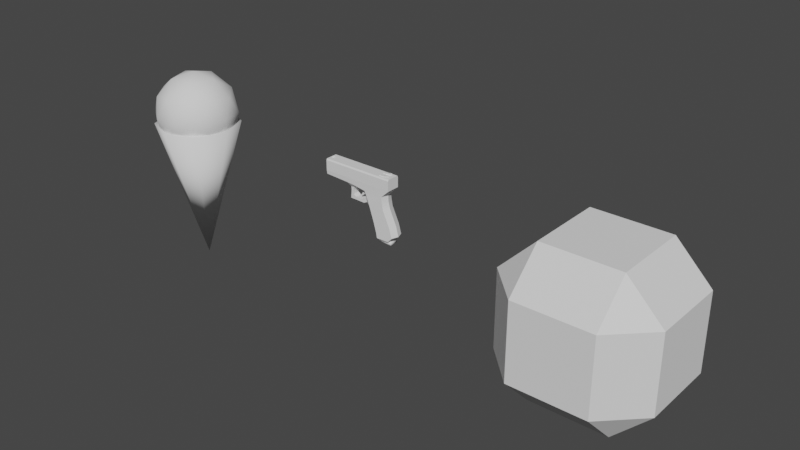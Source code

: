 # Source: Test.blend  (saved by Blender 2.93.21; exported with 4.5.12 LTS)
import bpy
from mathutils import Matrix  # noqa: F401  (used for matrix-valued properties, if any)

bpy.ops.wm.read_factory_settings(use_empty=True)
scene = bpy.context.scene
scene.name = 'Scene'

# ---- node groups
ng_auto_smooth = bpy.data.node_groups.new('Auto Smooth', 'GeometryNodeTree')
_s = ng_auto_smooth.interface.new_socket(name='Geometry', in_out='OUTPUT', socket_type='NodeSocketGeometry')
_s = ng_auto_smooth.interface.new_socket(name='Geometry', in_out='INPUT', socket_type='NodeSocketGeometry')
_s = ng_auto_smooth.interface.new_socket(name='Angle', in_out='INPUT', socket_type='NodeSocketFloat')
_s.subtype = 'ANGLE'
_s.min_value = 0.0
_s.max_value = 3.142
ng_auto_smooth.is_modifier = True
_N = ng_auto_smooth.nodes; _L = ng_auto_smooth.links
n0 = _N.new('NodeGroupOutput'); n0.name = 'Group Output'; n0.location = (480, -100)
n1 = _N.new('NodeGroupInput'); n1.name = 'Group Input'; n1.location = (-420, -300)
n2 = _N.new('NodeGroupInput'); n2.name = 'Group Input.001'; n2.location = (-60, -100)
n3 = _N.new('GeometryNodeSetShadeSmooth'); n3.name = 'Set Shade Smooth'; n3.location = (120, -100)
n3.domain = 'EDGE'
n4 = _N.new('GeometryNodeSetShadeSmooth'); n4.name = 'Set Shade Smooth.001'; n4.location = (300, -100)
n5 = _N.new('GeometryNodeInputMeshEdgeAngle'); n5.name = 'Edge Angle'; n5.location = (-420, -220)
n6 = _N.new('GeometryNodeInputEdgeSmooth'); n6.name = 'Is Edge Smooth'; n6.location = (-60, -160)
n7 = _N.new('GeometryNodeInputShadeSmooth'); n7.name = 'Is Face Smooth'; n7.location = (-240, -340)
n8 = _N.new('FunctionNodeBooleanMath'); n8.name = 'Boolean Math'; n8.location = (-60, -220)
n9 = _N.new('FunctionNodeCompare'); n9.name = 'Compare'; n9.location = (-240, -180)
n9.operation = 'LESS_EQUAL'
_L.new(n5.outputs[0], n9.inputs[0])
_L.new(n4.outputs[0], n0.inputs[0])
_L.new(n1.outputs[1], n9.inputs[1])
_L.new(n9.outputs[0], n8.inputs[0])
_L.new(n7.outputs[0], n8.inputs[1])
_L.new(n2.outputs[0], n3.inputs[0])
_L.new(n6.outputs[0], n3.inputs[1])
_L.new(n3.outputs[0], n4.inputs[0])
_L.new(n8.outputs[0], n3.inputs[2])
n0.is_active_output = True

# ---- world
world_world = bpy.data.worlds.new('World'); scene.world = world_world
world_world.use_nodes = True; world_world.node_tree.nodes.clear()
_N = world_world.node_tree.nodes; _L = world_world.node_tree.links
n0 = _N.new('ShaderNodeOutputWorld'); n0.name = 'World Output'; n0.location = (300, 300)
n1 = _N.new('ShaderNodeBackground'); n1.name = 'Background'; n1.location = (10, 300)
n1.inputs[0].default_value = (0.05088, 0.05088, 0.05088, 1.0)
_L.new(n1.outputs[0], n0.inputs[0])
n0.is_active_output = True
world_world.color = (0.05088, 0.05088, 0.05088)
world_world.use_sun_shadow = False
world_world.sun_shadow_jitter_overblur = 0.0

# ---- meshes
me_spheroid = bpy.data.meshes.new('Spheroid')
me_spheroid.from_pydata([(0.5155, 0.5155, 1.0), (0.5155, 0.5155, 1.0), (0.5155, 0.5155, 1.0), (0.5155, 0.5155, 1.0), (1.0, 0.5155, 0.5155), (1.0, 0.5155, 0.5155), (1.0, 0.5155, 0.5155), (1.0, 0.5155, 0.5155), (0.5155, 1.0, 0.5155), (0.5155, 1.0, 0.5155), (0.5155, 1.0, 0.5155), (0.5155, 1.0, 0.5155), (-1.0, 0.5155, 0.5155), (-1.0, 0.5155, 0.5155), (-1.0, 0.5155, 0.5155), (-1.0, 0.5155, 0.5155), (-0.5155, 0.5155, 1.0), (-0.5155, 0.5155, 1.0), (-0.5155, 0.5155, 1.0), (-0.5155, 0.5155, 1.0), (-0.5155, 1.0, 0.5155), (-0.5155, 1.0, 0.5155), (-0.5155, 1.0, 0.5155), (-0.5155, 1.0, 0.5155), (0.5155, 1.0, -0.5155), (0.5155, 1.0, -0.5155), (0.5155, 1.0, -0.5155), (0.5155, 1.0, -0.5155), (1.0, 0.5155, -0.5155), (1.0, 0.5155, -0.5155), (1.0, 0.5155, -0.5155), (1.0, 0.5155, -0.5155), (0.5155, 0.5155, -1.0), (0.5155, 0.5155, -1.0), (0.5155, 0.5155, -1.0), (0.5155, 0.5155, -1.0), (-0.5155, 1.0, -0.5155), (-0.5155, 1.0, -0.5155), (-0.5155, 1.0, -0.5155), (-0.5155, 1.0, -0.5155), (-0.5155, 0.5155, -1.0), (-0.5155, 0.5155, -1.0), (-0.5155, 0.5155, -1.0), (-0.5155, 0.5155, -1.0), (-1.0, 0.5155, -0.5155), (-1.0, 0.5155, -0.5155), (-1.0, 0.5155, -0.5155), (-1.0, 0.5155, -0.5155), (0.5155, -0.5155, 1.0), (0.5155, -0.5155, 1.0), (0.5155, -0.5155, 1.0), (0.5155, -0.5155, 1.0), (0.5155, -1.0, 0.5155), (0.5155, -1.0, 0.5155), (0.5155, -1.0, 0.5155), (0.5155, -1.0, 0.5155), (1.0, -0.5155, 0.5155), (1.0, -0.5155, 0.5155), (1.0, -0.5155, 0.5155), (1.0, -0.5155, 0.5155), (-0.5155, -1.0, 0.5155), (-0.5155, -1.0, 0.5155), (-0.5155, -1.0, 0.5155), (-0.5155, -1.0, 0.5155), (-0.5155, -0.5155, 1.0), (-0.5155, -0.5155, 1.0), (-0.5155, -0.5155, 1.0), (-0.5155, -0.5155, 1.0), (-1.0, -0.5155, 0.5155), (-1.0, -0.5155, 0.5155), (-1.0, -0.5155, 0.5155), (-1.0, -0.5155, 0.5155), (0.5155, -1.0, -0.5155), (0.5155, -1.0, -0.5155), (0.5155, -1.0, -0.5155), (0.5155, -1.0, -0.5155), (0.5155, -0.5155, -1.0), (0.5155, -0.5155, -1.0), (0.5155, -0.5155, -1.0), (0.5155, -0.5155, -1.0), (1.0, -0.5155, -0.5155), (1.0, -0.5155, -0.5155), (1.0, -0.5155, -0.5155), (1.0, -0.5155, -0.5155), (-1.0, -0.5155, -0.5155), (-1.0, -0.5155, -0.5155), (-1.0, -0.5155, -0.5155), (-1.0, -0.5155, -0.5155), (-0.5155, -0.5155, -1.0), (-0.5155, -0.5155, -1.0), (-0.5155, -0.5155, -1.0), (-0.5155, -0.5155, -1.0), (-0.5155, -1.0, -0.5155), (-0.5155, -1.0, -0.5155), (-0.5155, -1.0, -0.5155), (-0.5155, -1.0, -0.5155)], [], [(78, 90, 40), (78, 40, 32), (94, 61, 68), (94, 68, 84), (79, 33, 28), (79, 28, 82), (41, 91, 86), (41, 86, 44), (37, 25, 35), (37, 35, 43), (2, 6, 8), (14, 18, 20), (24, 30, 34), (36, 42, 46), (49, 55, 57), (63, 65, 69), (75, 77, 81), (85, 89, 95), (0, 50, 59), (0, 59, 5), (1, 17, 67), (1, 67, 51), (26, 9, 7), (26, 7, 31), (52, 60, 92), (52, 92, 72), (21, 38, 47), (21, 47, 15), (66, 16, 13), (66, 13, 71), (53, 74, 80), (53, 80, 56), (27, 39, 23), (27, 23, 11), (73, 93, 88), (73, 88, 76), (83, 29, 4), (83, 4, 58), (62, 54, 48), (62, 48, 64), (45, 87, 70), (45, 70, 12), (19, 3, 10), (19, 10, 22)])
_uv = me_spheroid.uv_layers.new(name='UVMap')
_uv.uv.foreach_set('vector', [0.5644, 0.9394, 0.4356, 0.9394, 0.4356, 0.8106, 0.5644, 0.9394, 0.4356, 0.8106, 0.5644, 0.8106, 0.125, 0.6894, 0.125, 0.5606, 0.1856, 0.5606, 0.125, 0.6894, 0.1856, 0.5606, 0.1856, 0.6894, 0.5644, 0.9394, 0.5644, 0.8106, 0.625, 0.8106, 0.5644, 0.9394, 0.625, 0.8106, 0.625, 0.9394, 0.3144, 0.75, 0.1856, 0.75, 0.1856, 0.6894, 0.3144, 0.75, 0.1856, 0.6894, 0.3144, 0.6894, 0.4356, 0.6894, 0.5644, 0.6894, 0.5644, 0.8106, 0.4356, 0.6894, 0.5644, 0.8106, 0.4356, 0.8106, 0.5644, 0.4394, 0.625, 0.4394, 0.5644, 0.5, 0.3144, 0.5606, 0.3144, 0.5, 0.375, 0.5606, 0.5644, 0.6894, 0.625, 0.6894, 0.5644, 0.75, 0.4356, 0.75, 0.375, 0.8106, 0.375, 0.8106, 0.5644, 0.25, 0.5644, 0.25, 0.625, 0.1894, 0.4356, 0.1894, 0.4356, 0.25, 0.375, 0.1894, 0.5644, 0.06056, 0.5644, 0.0, 0.625, 0.06056, 0.1856, 0.6894, 0.1856, 0.75, 0.125, 0.6894, 0.5644, 0.4394, 0.5644, 0.3106, 0.625, 0.3106, 0.5644, 0.4394, 0.625, 0.3106, 0.625, 0.4394, 0.5644, 0.4394, 0.4356, 0.4394, 0.4356, 0.3106, 0.5644, 0.4394, 0.4356, 0.3106, 0.5644, 0.3106, 0.5644, 0.6894, 0.5644, 0.5606, 0.6856, 0.5606, 0.5644, 0.6894, 0.6856, 0.5606, 0.6856, 0.6894, 0.5644, 0.1894, 0.4356, 0.1894, 0.4356, 0.06056, 0.5644, 0.1894, 0.4356, 0.06056, 0.5644, 0.06056, 0.4356, 0.5606, 0.4356, 0.6894, 0.3144, 0.6894, 0.4356, 0.5606, 0.3144, 0.6894, 0.3144, 0.5606, 0.1856, 0.5, 0.3144, 0.5, 0.3144, 0.5606, 0.1856, 0.5, 0.3144, 0.5606, 0.1856, 0.5606, 0.5644, 0.1894, 0.5644, 0.06056, 0.625, 0.06056, 0.5644, 0.1894, 0.625, 0.06056, 0.625, 0.1894, 0.5644, 0.6894, 0.4356, 0.6894, 0.4356, 0.5606, 0.5644, 0.6894, 0.4356, 0.5606, 0.5644, 0.5606, 0.5644, 0.06056, 0.4356, 0.06056, 0.4356, 0.0, 0.5644, 0.06056, 0.4356, 0.0, 0.5644, 0.0, 0.8144, 0.6894, 0.6856, 0.6894, 0.6856, 0.5606, 0.8144, 0.6894, 0.6856, 0.5606, 0.8144, 0.5606, 0.4356, 0.1894, 0.5644, 0.1894, 0.5644, 0.3106, 0.4356, 0.1894, 0.5644, 0.3106, 0.4356, 0.3106, 0.3144, 0.6894, 0.1856, 0.6894, 0.1856, 0.5606, 0.3144, 0.6894, 0.1856, 0.5606, 0.3144, 0.5606, 0.4356, 0.4394, 0.5644, 0.4394, 0.5644, 0.5606, 0.4356, 0.4394, 0.5644, 0.5606, 0.4356, 0.5606])
_ca = me_spheroid.color_attributes.new('Col', 'BYTE_COLOR', 'CORNER')
_ca.data.foreach_set('color', [0.4397, 0.4397, 0.4397, 1.0, 0.008023, 0.4793, 0.4621, 1.0, 0.008023, 0.4793, 0.4621, 1.0, 0.4397, 0.4397, 0.4397, 1.0, 0.008023, 0.4793, 0.4621, 1.0, 0.4793, 0.4793, 0.4793, 1.0, 0.002428, 0.002428, 0.002428, 1.0, 1.0, 1.0, 1.0, 1.0, 0.008023, 0.4793, 0.4621, 1.0, 0.002428, 0.002428, 0.002428, 1.0, 0.008023, 0.4793, 0.4621, 1.0, 0.008023, 0.4793, 0.4621, 1.0, 0.4397, 0.4397, 0.4397, 1.0, 0.4793, 0.4793, 0.4793, 1.0, 0.09759, 0.07227, 1.0, 1.0, 0.4397, 0.4397, 0.4397, 1.0, 0.09759, 0.07227, 1.0, 1.0, 0.0006071, 0.0006071, 0.0006071, 1.0, 0.008023, 0.4793, 0.4621, 1.0, 0.008023, 0.4793, 0.4621, 1.0, 0.008023, 0.4793, 0.4621, 1.0, 0.008023, 0.4793, 0.4621, 1.0, 0.008023, 0.4793, 0.4621, 1.0, 0.008023, 0.4793, 0.4621, 1.0, 1.0, 1.0, 1.0, 1.0, 0.09759, 0.07036, 1.0, 1.0, 0.4793, 0.4793, 0.4793, 1.0, 1.0, 1.0, 1.0, 1.0, 0.4793, 0.4793, 0.4793, 1.0, 0.008023, 0.4793, 0.4621, 1.0, 0.1248, 1.0, 0.2623, 1.0, 0.402, 1.0, 0.5029, 1.0, 0.1248, 1.0, 0.2623, 1.0, 0.008023, 0.4793, 0.4621, 1.0, 1.0, 1.0, 1.0, 1.0, 1.0, 1.0, 1.0, 1.0, 0.09759, 0.07036, 1.0, 1.0, 0.09759, 0.07227, 1.0, 1.0, 0.4793, 0.4793, 0.4793, 1.0, 1.0, 1.0, 1.0, 1.0, 0.008023, 0.4793, 0.4621, 1.0, 0.008023, 0.4793, 0.4621, 1.0, 1.0, 0.04231, 0.04231, 1.0, 1.0, 0.04231, 0.04231, 1.0, 1.0, 0.04231, 0.04231, 1.0, 1.0, 1.0, 1.0, 1.0, 1.0, 1.0, 1.0, 1.0, 0.008023, 0.4793, 0.4621, 1.0, 0.0, 0.0, 0.0, 1.0, 0.4397, 0.4397, 0.4397, 1.0, 0.0006071, 0.0006071, 0.0006071, 1.0, 0.008023, 0.4793, 0.4621, 1.0, 0.008023, 0.4793, 0.4621, 1.0, 0.002428, 0.002428, 0.002428, 1.0, 0.1248, 1.0, 0.2623, 1.0, 1.0, 0.04231, 0.04231, 1.0, 1.0, 0.04231, 0.04231, 1.0, 0.1248, 1.0, 0.2623, 1.0, 1.0, 0.04231, 0.04231, 1.0, 0.402, 1.0, 0.5029, 1.0, 0.1248, 1.0, 0.2623, 1.0, 1.0, 1.0, 1.0, 1.0, 1.0, 1.0, 1.0, 1.0, 0.1248, 1.0, 0.2623, 1.0, 1.0, 1.0, 1.0, 1.0, 1.0, 0.04231, 0.04231, 1.0, 0.09759, 0.07036, 1.0, 1.0, 0.1248, 1.0, 0.2623, 1.0, 0.402, 1.0, 0.5029, 1.0, 0.09759, 0.07036, 1.0, 1.0, 0.402, 1.0, 0.5029, 1.0, 0.09759, 0.07227, 1.0, 1.0, 1.0, 0.04231, 0.04231, 1.0, 1.0, 1.0, 1.0, 1.0, 0.002428, 0.002428, 0.002428, 1.0, 1.0, 0.04231, 0.04231, 1.0, 0.002428, 0.002428, 0.002428, 1.0, 0.0, 0.0, 0.0, 1.0, 1.0, 1.0, 1.0, 1.0, 1.0, 1.0, 1.0, 1.0, 0.008023, 0.4793, 0.4621, 1.0, 1.0, 1.0, 1.0, 1.0, 0.008023, 0.4793, 0.4621, 1.0, 0.008023, 0.4793, 0.4621, 1.0, 1.0, 1.0, 1.0, 1.0, 1.0, 1.0, 1.0, 1.0, 0.008023, 0.4793, 0.4621, 1.0, 1.0, 1.0, 1.0, 1.0, 0.008023, 0.4793, 0.4621, 1.0, 0.008023, 0.4793, 0.4621, 1.0, 1.0, 0.04231, 0.04231, 1.0, 0.0, 0.0, 0.0, 1.0, 0.0006071, 0.0006071, 0.0006071, 1.0, 1.0, 0.04231, 0.04231, 1.0, 0.0006071, 0.0006071, 0.0006071, 1.0, 1.0, 0.04231, 0.04231, 1.0, 0.09759, 0.07036, 1.0, 1.0, 1.0, 1.0, 1.0, 1.0, 1.0, 1.0, 1.0, 1.0, 0.09759, 0.07036, 1.0, 1.0, 1.0, 1.0, 1.0, 1.0, 0.1248, 1.0, 0.2623, 1.0, 0.0, 0.0, 0.0, 1.0, 0.002428, 0.002428, 0.002428, 1.0, 0.008023, 0.4793, 0.4621, 1.0, 0.0, 0.0, 0.0, 1.0, 0.008023, 0.4793, 0.4621, 1.0, 0.4397, 0.4397, 0.4397, 1.0, 0.0006071, 0.0006071, 0.0006071, 1.0, 0.09759, 0.07227, 1.0, 1.0, 0.402, 1.0, 0.5029, 1.0, 0.0006071, 0.0006071, 0.0006071, 1.0, 0.402, 1.0, 0.5029, 1.0, 1.0, 0.04231, 0.04231, 1.0, 1.0, 1.0, 1.0, 1.0, 1.0, 0.04231, 0.04231, 1.0, 1.0, 0.04231, 0.04231, 1.0, 1.0, 1.0, 1.0, 1.0, 1.0, 0.04231, 0.04231, 1.0, 1.0, 1.0, 1.0, 1.0, 0.008023, 0.4793, 0.4621, 1.0, 0.008023, 0.4793, 0.4621, 1.0, 0.008023, 0.4793, 0.4621, 1.0, 0.008023, 0.4793, 0.4621, 1.0, 0.008023, 0.4793, 0.4621, 1.0, 0.008023, 0.4793, 0.4621, 1.0, 1.0, 1.0, 1.0, 1.0, 0.1248, 1.0, 0.2623, 1.0, 0.1248, 1.0, 0.2623, 1.0, 1.0, 1.0, 1.0, 1.0, 0.1248, 1.0, 0.2623, 1.0, 1.0, 1.0, 1.0, 1.0])
me_spheroid.use_remesh_fix_poles = True
me_spheroid.use_remesh_preserve_attributes = False
me_spheroid.update()
me_spheroid.normals_split_custom_set([tuple(v) for v in zip(*[iter([0.0, 0.0, -1.0, 0.0, 0.0, -1.0, 0.0, 0.0, -1.0, 0.0, 0.0, -1.0, 0.0, 0.0, -1.0, 0.0, 0.0, -1.0, -0.7071, -0.7071, 0.0, -0.7071, -0.7071, 0.0, -0.7071, -0.7071, 0.0, -0.7071, -0.7071, 0.0, -0.7071, -0.7071, 0.0, -0.7071, -0.7071, 0.0, 0.7071, 0.0, -0.7071, 0.7071, 0.0, -0.7071, 0.7071, 0.0, -0.7071, 0.7071, 0.0, -0.7071, 0.7071, 0.0, -0.7071, 0.7071, 0.0, -0.7071, -0.7071, 0.0, -0.7071, -0.7071, 0.0, -0.7071, -0.7071, 0.0, -0.7071, -0.7071, 0.0, -0.7071, -0.7071, 0.0, -0.7071, -0.7071, 0.0, -0.7071, 0.0, 0.7071, -0.7071, 0.0, 0.7071, -0.7071, 0.0, 0.7071, -0.7071, 0.0, 0.7071, -0.7071, 0.0, 0.7071, -0.7071, 0.0, 0.7071, -0.7071, 0.5774, 0.5774, 0.5774, 0.5774, 0.5774, 0.5774, 0.5774, 0.5774, 0.5774, -0.5774, 0.5774, 0.5774, -0.5774, 0.5774, 0.5774, -0.5774, 0.5774, 0.5774, 0.5774, 0.5774, -0.5774, 0.5774, 0.5774, -0.5774, 0.5774, 0.5774, -0.5774, -0.5774, 0.5774, -0.5774, -0.5774, 0.5774, -0.5774, -0.5774, 0.5774, -0.5774, 0.5774, -0.5774, 0.5774, 0.5774, -0.5774, 0.5774, 0.5774, -0.5774, 0.5774, -0.5774, -0.5774, 0.5774, -0.5774, -0.5774, 0.5774, -0.5774, -0.5774, 0.5774, 0.5774, -0.5774, -0.5774, 0.5774, -0.5774, -0.5774, 0.5774, -0.5774, -0.5774, -0.5774, -0.5774, -0.5774, -0.5774, -0.5774, -0.5774, -0.5774, -0.5774, -0.5774, 0.7071, 0.0, 0.7071, 0.7071, 0.0, 0.7071, 0.7071, 0.0, 0.7071, 0.7071, 0.0, 0.7071, 0.7071, 0.0, 0.7071, 0.7071, 0.0, 0.7071, 0.0, 0.0, 1.0, 0.0, 0.0, 1.0, 0.0, 0.0, 1.0, 0.0, 0.0, 1.0, 0.0, 0.0, 1.0, 0.0, 0.0, 1.0, 0.7071, 0.7071, 0.0, 0.7071, 0.7071, 0.0, 0.7071, 0.7071, 0.0, 0.7071, 0.7071, 0.0, 0.7071, 0.7071, 0.0, 0.7071, 0.7071, 0.0, 0.0, -1.0, 0.0, 0.0, -1.0, 0.0, 0.0, -1.0, 0.0, 0.0, -1.0, 0.0, 0.0, -1.0, 0.0, 0.0, -1.0, 0.0, -0.7071, 0.7071, 0.0, -0.7071, 0.7071, 0.0, -0.7071, 0.7071, 0.0, -0.7071, 0.7071, 0.0, -0.7071, 0.7071, 0.0, -0.7071, 0.7071, 0.0, -0.7071, 0.0, 0.7071, -0.7071, 0.0, 0.7071, -0.7071, 0.0, 0.7071, -0.7071, 0.0, 0.7071, -0.7071, 0.0, 0.7071, -0.7071, 0.0, 0.7071, 0.7071, -0.7071, 0.0, 0.7071, -0.7071, 0.0, 0.7071, -0.7071, 0.0, 0.7071, -0.7071, 0.0, 0.7071, -0.7071, 0.0, 0.7071, -0.7071, 0.0, 0.0, 1.0, 0.0, 0.0, 1.0, 0.0, 0.0, 1.0, 0.0, 0.0, 1.0, 0.0, 0.0, 1.0, 0.0, 0.0, 1.0, 0.0, 0.0, -0.7071, -0.7071, 0.0, -0.7071, -0.7071, 0.0, -0.7071, -0.7071, 0.0, -0.7071, -0.7071, 0.0, -0.7071, -0.7071, 0.0, -0.7071, -0.7071, 1.0, 0.0, 0.0, 1.0, 0.0, 0.0, 1.0, 0.0, 0.0, 1.0, 0.0, 0.0, 1.0, 0.0, 0.0, 1.0, 0.0, 0.0, 0.0, -0.7071, 0.7071, 0.0, -0.7071, 0.7071, 0.0, -0.7071, 0.7071, 0.0, -0.7071, 0.7071, 0.0, -0.7071, 0.7071, 0.0, -0.7071, 0.7071, -1.0, 0.0, 0.0, -1.0, 0.0, 0.0, -1.0, 0.0, 0.0, -1.0, 0.0, 0.0, -1.0, 0.0, 0.0, -1.0, 0.0, 0.0, 0.0, 0.7071, 0.7071, 0.0, 0.7071, 0.7071, 0.0, 0.7071, 0.7071, 0.0, 0.7071, 0.7071, 0.0, 0.7071, 0.7071, 0.0, 0.7071, 0.7071])] * 3)])
me_cone = bpy.data.meshes.new('Cone')
me_cone.from_pydata([(0.572, 2.973e-08, 0.2155), (0.4044, 0.4044, 0.2155), (3.757e-08, 0.572, 0.2155), (-0.4044, 0.4044, 0.2155), (-0.572, -7.028e-08, 0.2155), (-0.4044, -0.4044, 0.2155), (1.194e-07, -0.572, 0.2155), (0.4044, -0.4044, 0.2155), (-5.444e-07, 4.729e-09, -1.724)], [], [(0, 8, 1), (1, 8, 2), (2, 8, 3), (3, 8, 4), (4, 8, 5), (5, 8, 6), (0, 1, 2, 3, 4, 5, 6, 7), (6, 8, 7), (7, 8, 0)])
me_cone.polygons.foreach_set('use_smooth', [True] * 9)
_uv = me_cone.uv_layers.new(name='UVMap')
_uv.uv.foreach_set('vector', [0.25, 0.49, 0.25, 0.25, 0.4197, 0.4197, 0.4197, 0.4197, 0.25, 0.25, 0.49, 0.25, 0.49, 0.25, 0.25, 0.25, 0.4197, 0.08029, 0.4197, 0.08029, 0.25, 0.25, 0.25, 0.01, 0.25, 0.01, 0.25, 0.25, 0.08029, 0.08029, 0.08029, 0.08029, 0.25, 0.25, 0.01, 0.25, 0.75, 0.49, 0.9197, 0.4197, 0.99, 0.25, 0.9197, 0.08029, 0.75, 0.01, 0.5803, 0.08029, 0.51, 0.25, 0.5803, 0.4197, 0.01, 0.25, 0.25, 0.25, 0.08029, 0.4197, 0.08029, 0.4197, 0.25, 0.25, 0.25, 0.49])
_ca = me_cone.color_attributes.new('Col', 'BYTE_COLOR', 'CORNER')
_ca.data.foreach_set('color', [1.0, 0.7529, 0.3231, 1.0, 1.0, 0.7529, 0.3231, 1.0, 1.0, 0.7529, 0.3231, 1.0, 1.0, 0.7529, 0.3231, 1.0, 1.0, 0.7529, 0.3231, 1.0, 1.0, 0.7529, 0.3231, 1.0, 1.0, 0.7529, 0.3231, 1.0, 1.0, 0.7529, 0.3231, 1.0, 1.0, 0.7529, 0.3231, 1.0, 1.0, 0.7529, 0.3231, 1.0, 1.0, 0.7529, 0.3231, 1.0, 1.0, 0.7529, 0.3231, 1.0, 1.0, 0.7529, 0.3231, 1.0, 1.0, 0.7529, 0.3231, 1.0, 1.0, 0.7529, 0.3231, 1.0, 1.0, 0.7529, 0.3231, 1.0, 1.0, 0.7529, 0.3231, 1.0, 1.0, 0.7529, 0.3231, 1.0, 1.0, 0.7529, 0.3231, 1.0, 1.0, 0.7529, 0.3231, 1.0, 1.0, 0.7529, 0.3231, 1.0, 1.0, 0.7529, 0.3231, 1.0, 1.0, 0.7529, 0.3231, 1.0, 1.0, 0.7529, 0.3231, 1.0, 1.0, 0.7529, 0.3231, 1.0, 1.0, 0.7529, 0.3231, 1.0, 1.0, 0.7529, 0.3231, 1.0, 1.0, 0.7529, 0.3231, 1.0, 1.0, 0.7529, 0.3231, 1.0, 1.0, 0.7529, 0.3231, 1.0, 1.0, 0.7529, 0.3231, 1.0, 1.0, 0.7529, 0.3231, 1.0])
me_cone.use_remesh_fix_poles = True
me_cone.use_remesh_preserve_attributes = False
me_cone.update()
me_icosphere = bpy.data.meshes.new('Icosphere')
me_icosphere.from_pydata([(0.0, -2.98e-08, -0.56), (0.2944, 0.4052, -0.2504), (0.4764, -0.1548, -0.2504), (0.0, -0.5009, -0.2504), (-0.4764, -0.1548, -0.2504), (-0.2944, 0.4052, -0.2504), (0.4764, 0.1548, 0.2504), (0.2944, -0.4052, 0.2504), (-0.2944, -0.4052, 0.2504), (-0.4764, 0.1548, 0.2504), (-2.384e-07, 0.5009, 0.2504), (0.0, -2.98e-08, 0.56), (0.28, -0.09097, -0.4764), (0.173, 0.2382, -0.4764), (0.453, 0.1472, -0.2944), (-2.384e-07, 0.4764, -0.2944), (-0.173, 0.2382, -0.4764), (0.0, -0.2944, -0.4764), (0.28, -0.3854, -0.2944), (-0.28, -0.09097, -0.4764), (-0.28, -0.3854, -0.2944), (-0.453, 0.1472, -0.2944), (0.173, 0.5326, 5.96e-08), (-0.173, 0.5326, 5.96e-08), (0.56, 0.0, 5.96e-08), (0.453, 0.3292, 5.96e-08), (0.173, -0.5326, 5.96e-08), (0.453, -0.3292, 5.96e-08), (-0.453, -0.3292, 5.96e-08), (-0.173, -0.5326, 5.96e-08), (-0.453, 0.3292, 5.96e-08), (-0.56, -5.96e-08, 5.96e-08), (0.28, 0.3854, 0.2944), (0.453, -0.1472, 0.2944), (0.0, -0.4764, 0.2944), (-0.453, -0.1472, 0.2944), (-0.28, 0.3854, 0.2944), (0.28, 0.09097, 0.4764), (0.0, 0.2944, 0.4764), (0.173, -0.2382, 0.4764), (-0.173, -0.2382, 0.4764), (-0.28, 0.09097, 0.4764)], [], [(0, 13, 12), (1, 13, 15), (0, 12, 17), (0, 17, 19), (0, 19, 16), (1, 15, 22), (2, 14, 24), (3, 18, 26), (4, 20, 28), (5, 21, 30), (1, 22, 25), (2, 24, 27), (3, 26, 29), (4, 28, 31), (5, 30, 23), (6, 32, 37), (7, 33, 39), (8, 34, 40), (9, 35, 41), (10, 36, 38), (38, 41, 11), (38, 36, 41), (36, 9, 41), (41, 40, 11), (41, 35, 40), (35, 8, 40), (40, 39, 11), (40, 34, 39), (34, 7, 39), (39, 37, 11), (39, 33, 37), (33, 6, 37), (37, 38, 11), (37, 32, 38), (32, 10, 38), (23, 36, 10), (23, 30, 36), (30, 9, 36), (31, 35, 9), (31, 28, 35), (28, 8, 35), (29, 34, 8), (29, 26, 34), (26, 7, 34), (27, 33, 7), (27, 24, 33), (24, 6, 33), (25, 32, 6), (25, 22, 32), (22, 10, 32), (30, 31, 9), (30, 21, 31), (21, 4, 31), (28, 29, 8), (28, 20, 29), (20, 3, 29), (26, 27, 7), (26, 18, 27), (18, 2, 27), (24, 25, 6), (24, 14, 25), (14, 1, 25), (22, 23, 10), (22, 15, 23), (15, 5, 23), (16, 21, 5), (16, 19, 21), (19, 4, 21), (19, 20, 4), (19, 17, 20), (17, 3, 20), (17, 18, 3), (17, 12, 18), (12, 2, 18), (15, 16, 5), (15, 13, 16), (13, 0, 16), (12, 14, 2), (12, 13, 14), (13, 1, 14)])
me_icosphere.polygons.foreach_set('use_smooth', [True] * 80)
_uv = me_icosphere.uv_layers.new(name='UVMap')
_uv.uv.foreach_set('vector', [0.1818, 0.0, 0.2273, 0.07873, 0.1364, 0.07873, 0.2727, 0.1575, 0.3182, 0.07873, 0.3636, 0.1575, 0.9091, 0.0, 0.9545, 0.07873, 0.8636, 0.07873, 0.7273, 0.0, 0.7727, 0.07873, 0.6818, 0.07873, 0.5455, 0.0, 0.5909, 0.07873, 0.5, 0.07873, 0.2727, 0.1575, 0.3636, 0.1575, 0.3182, 0.2362, 0.09091, 0.1575, 0.1818, 0.1575, 0.1364, 0.2362, 0.8182, 0.1575, 0.9091, 0.1575, 0.8636, 0.2362, 0.6364, 0.1575, 0.7273, 0.1575, 0.6818, 0.2362, 0.4545, 0.1575, 0.5455, 0.1575, 0.5, 0.2362, 0.2727, 0.1575, 0.3182, 0.2362, 0.2273, 0.2362, 0.09091, 0.1575, 0.1364, 0.2362, 0.04546, 0.2362, 0.8182, 0.1575, 0.8636, 0.2362, 0.7727, 0.2362, 0.6364, 0.1575, 0.6818, 0.2362, 0.5909, 0.2362, 0.4545, 0.1575, 0.5, 0.2362, 0.4091, 0.2362, 0.1818, 0.3149, 0.2727, 0.3149, 0.2273, 0.3937, 0.0, 0.3149, 0.09091, 0.3149, 0.04546, 0.3937, 0.7273, 0.3149, 0.8182, 0.3149, 0.7727, 0.3937, 0.5455, 0.3149, 0.6364, 0.3149, 0.5909, 0.3937, 0.3636, 0.3149, 0.4545, 0.3149, 0.4091, 0.3937, 0.4091, 0.3937, 0.5, 0.3937, 0.4545, 0.4724, 0.4091, 0.3937, 0.4545, 0.3149, 0.5, 0.3937, 0.4545, 0.3149, 0.5455, 0.3149, 0.5, 0.3937, 0.5909, 0.3937, 0.6818, 0.3937, 0.6364, 0.4724, 0.5909, 0.3937, 0.6364, 0.3149, 0.6818, 0.3937, 0.6364, 0.3149, 0.7273, 0.3149, 0.6818, 0.3937, 0.7727, 0.3937, 0.8636, 0.3937, 0.8182, 0.4724, 0.7727, 0.3937, 0.8182, 0.3149, 0.8636, 0.3937, 0.8182, 0.3149, 0.9091, 0.3149, 0.8636, 0.3937, 0.04546, 0.3937, 0.1364, 0.3937, 0.09091, 0.4724, 0.04546, 0.3937, 0.09091, 0.3149, 0.1364, 0.3937, 0.09091, 0.3149, 0.1818, 0.3149, 0.1364, 0.3937, 0.2273, 0.3937, 0.3182, 0.3937, 0.2727, 0.4724, 0.2273, 0.3937, 0.2727, 0.3149, 0.3182, 0.3937, 0.2727, 0.3149, 0.3636, 0.3149, 0.3182, 0.3937, 0.4091, 0.2362, 0.4545, 0.3149, 0.3636, 0.3149, 0.4091, 0.2362, 0.5, 0.2362, 0.4545, 0.3149, 0.5, 0.2362, 0.5455, 0.3149, 0.4545, 0.3149, 0.5909, 0.2362, 0.6364, 0.3149, 0.5455, 0.3149, 0.5909, 0.2362, 0.6818, 0.2362, 0.6364, 0.3149, 0.6818, 0.2362, 0.7273, 0.3149, 0.6364, 0.3149, 0.7727, 0.2362, 0.8182, 0.3149, 0.7273, 0.3149, 0.7727, 0.2362, 0.8636, 0.2362, 0.8182, 0.3149, 0.8636, 0.2362, 0.9091, 0.3149, 0.8182, 0.3149, 0.04546, 0.2362, 0.09091, 0.3149, 0.0, 0.3149, 0.04546, 0.2362, 0.1364, 0.2362, 0.09091, 0.3149, 0.1364, 0.2362, 0.1818, 0.3149, 0.09091, 0.3149, 0.2273, 0.2362, 0.2727, 0.3149, 0.1818, 0.3149, 0.2273, 0.2362, 0.3182, 0.2362, 0.2727, 0.3149, 0.3182, 0.2362, 0.3636, 0.3149, 0.2727, 0.3149, 0.5, 0.2362, 0.5909, 0.2362, 0.5455, 0.3149, 0.5, 0.2362, 0.5455, 0.1575, 0.5909, 0.2362, 0.5455, 0.1575, 0.6364, 0.1575, 0.5909, 0.2362, 0.6818, 0.2362, 0.7727, 0.2362, 0.7273, 0.3149, 0.6818, 0.2362, 0.7273, 0.1575, 0.7727, 0.2362, 0.7273, 0.1575, 0.8182, 0.1575, 0.7727, 0.2362, 0.8636, 0.2362, 0.9545, 0.2362, 0.9091, 0.3149, 0.8636, 0.2362, 0.9091, 0.1575, 0.9545, 0.2362, 0.9091, 0.1575, 1.0, 0.1575, 0.9545, 0.2362, 0.1364, 0.2362, 0.2273, 0.2362, 0.1818, 0.3149, 0.1364, 0.2362, 0.1818, 0.1575, 0.2273, 0.2362, 0.1818, 0.1575, 0.2727, 0.1575, 0.2273, 0.2362, 0.3182, 0.2362, 0.4091, 0.2362, 0.3636, 0.3149, 0.3182, 0.2362, 0.3636, 0.1575, 0.4091, 0.2362, 0.3636, 0.1575, 0.4545, 0.1575, 0.4091, 0.2362, 0.5, 0.07873, 0.5455, 0.1575, 0.4545, 0.1575, 0.5, 0.07873, 0.5909, 0.07873, 0.5455, 0.1575, 0.5909, 0.07873, 0.6364, 0.1575, 0.5455, 0.1575, 0.6818, 0.07873, 0.7273, 0.1575, 0.6364, 0.1575, 0.6818, 0.07873, 0.7727, 0.07873, 0.7273, 0.1575, 0.7727, 0.07873, 0.8182, 0.1575, 0.7273, 0.1575, 0.8636, 0.07873, 0.9091, 0.1575, 0.8182, 0.1575, 0.8636, 0.07873, 0.9545, 0.07873, 0.9091, 0.1575, 0.9545, 0.07873, 1.0, 0.1575, 0.9091, 0.1575, 0.3636, 0.1575, 0.4091, 0.07873, 0.4545, 0.1575, 0.3636, 0.1575, 0.3182, 0.07873, 0.4091, 0.07873, 0.3182, 0.07873, 0.3636, 0.0, 0.4091, 0.07873, 0.1364, 0.07873, 0.1818, 0.1575, 0.09091, 0.1575, 0.1364, 0.07873, 0.2273, 0.07873, 0.1818, 0.1575, 0.2273, 0.07873, 0.2727, 0.1575, 0.1818, 0.1575])
_ca = me_icosphere.color_attributes.new('Col', 'BYTE_COLOR', 'CORNER')
_ca.data.foreach_set('color', [1.0, 1.0, 1.0, 1.0, 1.0, 1.0, 1.0, 1.0, 1.0, 1.0, 1.0, 1.0, 0.956, 0.2874, 1.0, 1.0, 1.0, 1.0, 1.0, 1.0, 0.9734, 0.5029, 1.0, 1.0, 1.0, 1.0, 1.0, 1.0, 1.0, 1.0, 1.0, 1.0, 1.0, 1.0, 1.0, 1.0, 1.0, 1.0, 1.0, 1.0, 1.0, 1.0, 1.0, 1.0, 1.0, 1.0, 1.0, 1.0, 1.0, 1.0, 1.0, 1.0, 1.0, 1.0, 1.0, 1.0, 0.9823, 0.6376, 1.0, 1.0, 0.956, 0.2874, 1.0, 1.0, 0.9734, 0.5029, 1.0, 1.0, 0.956, 0.2789, 1.0, 1.0, 0.956, 0.2789, 1.0, 1.0, 0.9823, 0.6514, 1.0, 1.0, 0.956, 0.2789, 1.0, 1.0, 0.956, 0.2789, 1.0, 1.0, 0.956, 0.2789, 1.0, 1.0, 0.956, 0.2831, 1.0, 1.0, 0.956, 0.2789, 1.0, 1.0, 0.956, 0.2789, 1.0, 1.0, 0.956, 0.2789, 1.0, 1.0, 0.956, 0.2789, 1.0, 1.0, 0.956, 0.2789, 1.0, 1.0, 0.956, 0.2789, 1.0, 1.0, 0.956, 0.2874, 1.0, 1.0, 0.956, 0.2789, 1.0, 1.0, 0.956, 0.2789, 1.0, 1.0, 0.956, 0.2789, 1.0, 1.0, 0.956, 0.2789, 1.0, 1.0, 0.956, 0.2789, 1.0, 1.0, 0.956, 0.2789, 1.0, 1.0, 0.956, 0.2831, 1.0, 1.0, 0.956, 0.2789, 1.0, 1.0, 0.956, 0.2789, 1.0, 1.0, 0.956, 0.2789, 1.0, 1.0, 0.956, 0.2789, 1.0, 1.0, 0.956, 0.2789, 1.0, 1.0, 0.956, 0.2789, 1.0, 1.0, 0.956, 0.2789, 1.0, 1.0, 0.956, 0.2789, 1.0, 1.0, 0.956, 0.2789, 1.0, 1.0, 0.956, 0.2789, 1.0, 1.0, 0.956, 0.2874, 1.0, 1.0, 0.956, 0.2789, 1.0, 1.0, 0.956, 0.2789, 1.0, 1.0, 0.956, 0.2789, 1.0, 1.0, 0.956, 0.2789, 1.0, 1.0, 0.956, 0.2789, 1.0, 1.0, 0.956, 0.2789, 1.0, 1.0, 0.956, 0.2789, 1.0, 1.0, 0.956, 0.2789, 1.0, 1.0, 0.956, 0.2789, 1.0, 1.0, 0.956, 0.2789, 1.0, 1.0, 0.956, 0.2789, 1.0, 1.0, 0.956, 0.2789, 1.0, 1.0, 0.956, 0.2789, 1.0, 1.0, 0.956, 0.2789, 1.0, 1.0, 0.956, 0.2789, 1.0, 1.0, 0.956, 0.2789, 1.0, 1.0, 0.956, 0.2789, 1.0, 1.0, 0.956, 0.2789, 1.0, 1.0, 0.956, 0.2789, 1.0, 1.0, 0.956, 0.2789, 1.0, 1.0, 0.956, 0.2789, 1.0, 1.0, 0.956, 0.2789, 1.0, 1.0, 0.956, 0.2789, 1.0, 1.0, 0.956, 0.2789, 1.0, 1.0, 0.956, 0.2789, 1.0, 1.0, 0.956, 0.2789, 1.0, 1.0, 0.956, 0.2789, 1.0, 1.0, 0.956, 0.2789, 1.0, 1.0, 0.956, 0.2789, 1.0, 1.0, 0.956, 0.2789, 1.0, 1.0, 0.956, 0.2789, 1.0, 1.0, 0.956, 0.2789, 1.0, 1.0, 0.956, 0.2789, 1.0, 1.0, 0.956, 0.2789, 1.0, 1.0, 0.956, 0.2789, 1.0, 1.0, 0.956, 0.2789, 1.0, 1.0, 0.956, 0.2874, 1.0, 1.0, 0.956, 0.2789, 1.0, 1.0, 0.956, 0.2789, 1.0, 1.0, 0.956, 0.2789, 1.0, 1.0, 0.956, 0.2789, 1.0, 1.0, 0.956, 0.2789, 1.0, 1.0, 0.956, 0.2789, 1.0, 1.0, 0.956, 0.2789, 1.0, 1.0, 0.956, 0.2789, 1.0, 1.0, 0.956, 0.2789, 1.0, 1.0, 0.956, 0.2789, 1.0, 1.0, 0.956, 0.2789, 1.0, 1.0, 0.956, 0.2789, 1.0, 1.0, 0.956, 0.2789, 1.0, 1.0, 0.956, 0.2789, 1.0, 1.0, 0.956, 0.2789, 1.0, 1.0, 0.956, 0.2789, 1.0, 1.0, 0.956, 0.2789, 1.0, 1.0, 0.956, 0.2789, 1.0, 1.0, 0.956, 0.2789, 1.0, 1.0, 0.956, 0.2789, 1.0, 1.0, 0.956, 0.2789, 1.0, 1.0, 0.956, 0.2789, 1.0, 1.0, 0.956, 0.2789, 1.0, 1.0, 0.956, 0.2789, 1.0, 1.0, 0.956, 0.2789, 1.0, 1.0, 0.956, 0.2789, 1.0, 1.0, 0.956, 0.2789, 1.0, 1.0, 0.956, 0.2789, 1.0, 1.0, 0.956, 0.2789, 1.0, 1.0, 0.956, 0.2789, 1.0, 1.0, 0.956, 0.2789, 1.0, 1.0, 0.956, 0.2789, 1.0, 1.0, 0.956, 0.2789, 1.0, 1.0, 0.956, 0.2789, 1.0, 1.0, 0.956, 0.2789, 1.0, 1.0, 0.956, 0.2789, 1.0, 1.0, 0.956, 0.2789, 1.0, 1.0, 0.956, 0.2789, 1.0, 1.0, 0.956, 0.2789, 1.0, 1.0, 0.956, 0.2789, 1.0, 1.0, 0.956, 0.2789, 1.0, 1.0, 0.956, 0.2831, 1.0, 1.0, 0.956, 0.2789, 1.0, 1.0, 0.956, 0.2831, 1.0, 1.0, 0.956, 0.2874, 1.0, 1.0, 0.956, 0.2789, 1.0, 1.0, 0.956, 0.2789, 1.0, 1.0, 0.956, 0.2789, 1.0, 1.0, 0.956, 0.2874, 1.0, 1.0, 0.956, 0.2789, 1.0, 1.0, 0.956, 0.2789, 1.0, 1.0, 0.956, 0.2789, 1.0, 1.0, 0.956, 0.2789, 1.0, 1.0, 0.956, 0.2789, 1.0, 1.0, 0.956, 0.2789, 1.0, 1.0, 0.956, 0.2789, 1.0, 1.0, 0.956, 0.2789, 1.0, 1.0, 0.956, 0.2789, 1.0, 1.0, 0.956, 0.2789, 1.0, 1.0, 0.956, 0.2789, 1.0, 1.0, 0.956, 0.2789, 1.0, 1.0, 0.956, 0.2789, 1.0, 1.0, 0.956, 0.2789, 1.0, 1.0, 0.956, 0.2789, 1.0, 1.0, 0.956, 0.2789, 1.0, 1.0, 0.956, 0.2789, 1.0, 1.0, 0.956, 0.2789, 1.0, 1.0, 0.956, 0.2789, 1.0, 1.0, 0.956, 0.2789, 1.0, 1.0, 0.956, 0.2789, 1.0, 1.0, 0.956, 0.2789, 1.0, 1.0, 0.956, 0.2789, 1.0, 1.0, 0.956, 0.2789, 1.0, 1.0, 0.956, 0.2789, 1.0, 1.0, 0.956, 0.2789, 1.0, 1.0, 0.956, 0.2789, 1.0, 1.0, 0.956, 0.2789, 1.0, 1.0, 0.956, 0.2789, 1.0, 1.0, 0.956, 0.2789, 1.0, 1.0, 0.956, 0.2789, 1.0, 1.0, 0.956, 0.2789, 1.0, 1.0, 0.956, 0.2789, 1.0, 1.0, 0.956, 0.2831, 1.0, 1.0, 0.956, 0.2789, 1.0, 1.0, 0.956, 0.2874, 1.0, 1.0, 0.956, 0.2831, 1.0, 1.0, 0.956, 0.2789, 1.0, 1.0, 0.956, 0.2789, 1.0, 1.0, 0.956, 0.2789, 1.0, 1.0, 0.956, 0.2789, 1.0, 1.0, 0.956, 0.2789, 1.0, 1.0, 0.956, 0.2789, 1.0, 1.0, 0.956, 0.2789, 1.0, 1.0, 0.956, 0.2789, 1.0, 1.0, 0.956, 0.2789, 1.0, 1.0, 0.9823, 0.6514, 1.0, 1.0, 0.956, 0.2789, 1.0, 1.0, 0.9823, 0.6514, 1.0, 1.0, 0.956, 0.2874, 1.0, 1.0, 0.956, 0.2789, 1.0, 1.0, 0.956, 0.2789, 1.0, 1.0, 0.956, 0.2789, 1.0, 1.0, 0.956, 0.2789, 1.0, 1.0, 0.956, 0.2789, 1.0, 1.0, 0.9734, 0.5029, 1.0, 1.0, 0.956, 0.2789, 1.0, 1.0, 0.9734, 0.5029, 1.0, 1.0, 0.956, 0.2789, 1.0, 1.0, 0.956, 0.2789, 1.0, 1.0, 0.9823, 0.6376, 1.0, 1.0, 0.956, 0.2789, 1.0, 1.0, 0.956, 0.2789, 1.0, 1.0, 0.9823, 0.6376, 1.0, 1.0, 1.0, 1.0, 1.0, 1.0, 0.956, 0.2789, 1.0, 1.0, 1.0, 1.0, 1.0, 1.0, 0.956, 0.2789, 1.0, 1.0, 0.956, 0.2789, 1.0, 1.0, 1.0, 1.0, 1.0, 1.0, 0.956, 0.2789, 1.0, 1.0, 0.956, 0.2789, 1.0, 1.0, 1.0, 1.0, 1.0, 1.0, 1.0, 1.0, 1.0, 1.0, 0.956, 0.2789, 1.0, 1.0, 1.0, 1.0, 1.0, 1.0, 0.956, 0.2789, 1.0, 1.0, 0.956, 0.2789, 1.0, 1.0, 1.0, 1.0, 1.0, 1.0, 0.956, 0.2789, 1.0, 1.0, 0.956, 0.2789, 1.0, 1.0, 1.0, 1.0, 1.0, 1.0, 1.0, 1.0, 1.0, 1.0, 0.956, 0.2789, 1.0, 1.0, 1.0, 1.0, 1.0, 1.0, 0.956, 0.2789, 1.0, 1.0, 0.956, 0.2789, 1.0, 1.0, 0.9734, 0.5029, 1.0, 1.0, 0.9823, 0.6376, 1.0, 1.0, 0.956, 0.2789, 1.0, 1.0, 0.9734, 0.5029, 1.0, 1.0, 1.0, 1.0, 1.0, 1.0, 0.9823, 0.6376, 1.0, 1.0, 1.0, 1.0, 1.0, 1.0, 1.0, 1.0, 1.0, 1.0, 0.9823, 0.6376, 1.0, 1.0, 1.0, 1.0, 1.0, 1.0, 0.9823, 0.6514, 1.0, 1.0, 0.956, 0.2789, 1.0, 1.0, 1.0, 1.0, 1.0, 1.0, 1.0, 1.0, 1.0, 1.0, 0.9823, 0.6514, 1.0, 1.0, 1.0, 1.0, 1.0, 1.0, 0.956, 0.2874, 1.0, 1.0, 0.9823, 0.6514, 1.0, 1.0])
me_icosphere.use_remesh_fix_poles = True
me_icosphere.use_remesh_preserve_attributes = False
me_icosphere.update()
me_pistol = bpy.data.meshes.new('Pistol')
me_pistol.from_pydata([(-0.9088, -5.841e-05, 0.1173), (-0.9049, 0.08694, 0.0674), (0.01451, -5.857e-05, 0.01522), (-0.01907, 0.09119, 0.01522), (-0.2516, 0.09119, -0.05995), (-0.2908, -0.08706, 0.01515), (-0.315, -5.86e-05, 0.0005625), (-0.2854, -5.86e-05, -0.06046), (-0.4807, -0.08706, 0.04424), (-0.5708, -0.08706, 0.05147), (-0.9049, -0.08706, 0.0674), (-0.9023, -5.841e-05, 0.0377), (0.08851, -5.856e-05, 0.1172), (0.08851, 0.09119, 0.1172), (-0.9088, -0.09131, 0.1173), (0.07845, 0.09119, -0.5637), (-0.09514, -0.09131, -0.5637), (-0.1435, -0.09131, -0.3657), (0.004607, -0.09131, -0.1574), (-0.2516, -0.09131, -0.05995), (-0.01907, -0.09131, 0.01522), (-0.3377, -0.04574, -0.1744), (-0.315, -0.09131, 0.1173), (-0.5395, -0.04574, -0.06117), (-0.1287, -5.858e-05, -0.5637), (-0.1065, 0.09119, -0.4979), (-0.1435, 0.09119, -0.3657), (-0.2486, -5.859e-05, -0.1651), (-0.2133, 0.09119, -0.1573), (-0.09514, 0.09119, -0.5637), (0.1394, 0.09119, -0.4979), (0.1015, 0.09119, -0.3657), (-0.01323, 0.09119, -0.06054), (-0.2908, 0.08694, 0.01515), (-0.3377, 0.04562, -0.1744), (-0.3472, 0.04562, -0.1378), (-0.4677, 0.04562, -0.1354), (-0.5425, 0.04562, -0.01176), (-0.505, 0.04562, -0.01188), (-0.4807, 0.08694, 0.04424), (-0.9088, 0.09119, 0.1173), (-0.315, 0.09119, 0.1173), (0.1707, -5.856e-05, -0.4979), (0.004607, 0.09119, -0.1574), (0.03971, -5.857e-05, -0.1574), (0.01654, -5.857e-05, -0.06054), (-0.4807, -5.861e-05, 0.02165), (-0.51, -5.862e-05, -0.06114), (-0.51, 0.04562, -0.06114), (-0.505, -5.862e-05, -0.1056), (-0.505, 0.04562, -0.1056), (-0.5708, 0.08694, 0.05147), (-0.5395, 0.04562, -0.06117), (-0.5486, -5.862e-05, -0.1685), (-0.505, -0.04574, -0.01188), (-0.505, -5.862e-05, -0.01188), (-0.51, -0.04574, -0.06114), (-0.505, -0.04574, -0.1056), (-0.5708, -5.862e-05, 0.02177), (-0.5425, -5.862e-05, -0.01176), (-0.5425, -0.04574, -0.01176), (-0.5395, -5.862e-05, -0.06117), (-0.5486, -0.04574, -0.1685), (-0.2884, 0.04562, -0.1498), (-0.3377, -5.86e-05, -0.1744), (-0.4677, 0.04562, -0.1702), (-0.5486, 0.04562, -0.1685), (-0.2979, 0.04562, -0.1111), (-0.2979, -5.86e-05, -0.1111), (-0.4677, -5.861e-05, -0.1354), (-0.2133, -0.09131, -0.1573), (-0.2884, -0.04574, -0.1498), (-0.2884, -5.86e-05, -0.1498), (-0.4677, -0.04574, -0.1702), (-0.4677, -5.861e-05, -0.1702), (-0.2979, -0.04574, -0.1111), (-0.3472, -5.86e-05, -0.1378), (-0.3472, -0.04574, -0.1378), (-0.4677, -0.04574, -0.1354), (-0.4807, 0.09119, 0.1173), (-0.5709, 0.09119, 0.1173), (-0.01323, -0.09131, -0.06054), (0.1366, -5.856e-05, -0.3657), (0.1015, -0.09131, -0.3657), (0.1394, -0.09131, -0.4979), (0.1097, -5.856e-05, -0.5637), (0.07845, -0.09131, -0.5637), (-0.1816, -5.859e-05, -0.3657), (-0.1065, -0.09131, -0.4979), (-0.1401, -5.859e-05, -0.4979), (0.08851, -0.09131, 0.1172), (-0.4807, -0.09131, 0.1173), (-0.5709, -0.09131, 0.1173)], [], [(0, 40, 1), (1, 11, 0), (13, 12, 2), (2, 3, 13), (46, 39, 33), (33, 6, 46), (11, 1, 51), (51, 58, 11), (6, 33, 4), (4, 7, 6), (19, 5, 6), (6, 7, 19), (5, 8, 46), (46, 6, 5), (9, 10, 11), (11, 58, 9), (10, 14, 0), (0, 11, 10), (12, 90, 20), (20, 2, 12), (24, 29, 15), (15, 85, 24), (85, 15, 30), (30, 42, 85), (16, 86, 84), (84, 88, 16), (88, 84, 83), (83, 17, 88), (17, 83, 18), (18, 70, 17), (70, 18, 81), (81, 19, 70), (19, 81, 20), (70, 19, 75), (75, 71, 70), (20, 5, 19), (71, 75, 77), (5, 20, 90), (77, 21, 71), (90, 22, 5), (21, 77, 78), (5, 22, 91), (78, 73, 21), (91, 8, 5), (73, 78, 57), (8, 91, 92), (57, 62, 73), (62, 57, 56), (56, 23, 62), (23, 56, 54), (54, 60, 23), (60, 54, 8), (8, 9, 60), (92, 9, 8), (9, 92, 14), (14, 10, 9), (29, 24, 89), (89, 25, 29), (25, 89, 87), (87, 26, 25), (26, 87, 27), (27, 28, 26), (15, 29, 25), (25, 30, 15), (30, 25, 26), (26, 31, 30), (31, 26, 28), (28, 43, 31), (43, 28, 4), (4, 32, 43), (4, 28, 63), (32, 4, 33), (63, 67, 4), (33, 3, 32), (67, 63, 34), (34, 35, 67), (35, 34, 65), (65, 36, 35), (36, 65, 66), (66, 50, 36), (50, 66, 52), (52, 48, 50), (48, 52, 37), (37, 38, 48), (38, 37, 51), (51, 39, 38), (79, 39, 51), (51, 80, 79), (80, 51, 1), (1, 40, 80), (39, 79, 41), (41, 33, 39), (3, 33, 41), (41, 13, 3), (42, 30, 31), (31, 82, 42), (82, 31, 43), (43, 44, 82), (44, 43, 32), (32, 45, 44), (45, 32, 3), (3, 2, 45), (39, 46, 55), (55, 38, 39), (38, 55, 47), (47, 48, 38), (48, 47, 49), (49, 50, 48), (58, 51, 37), (37, 59, 58), (59, 37, 52), (52, 61, 59), (61, 52, 66), (66, 53, 61), (46, 8, 54), (54, 55, 46), (55, 54, 56), (56, 47, 55), (47, 56, 57), (57, 49, 47), (9, 58, 59), (59, 60, 9), (60, 59, 61), (61, 23, 60), (23, 61, 53), (53, 62, 23), (28, 27, 72), (72, 63, 28), (63, 72, 64), (64, 34, 63), (34, 64, 74), (74, 65, 34), (65, 74, 53), (53, 66, 65), (7, 4, 67), (67, 68, 7), (68, 67, 35), (35, 76, 68), (76, 35, 36), (36, 69, 76), (69, 36, 50), (50, 49, 69), (27, 70, 71), (71, 72, 27), (72, 71, 21), (21, 64, 72), (64, 21, 73), (73, 74, 64), (74, 73, 62), (62, 53, 74), (19, 7, 68), (68, 75, 19), (75, 68, 76), (76, 77, 75), (77, 76, 69), (69, 78, 77), (78, 69, 49), (49, 57, 78), (45, 2, 20), (20, 81, 45), (44, 45, 81), (81, 18, 44), (82, 44, 18), (18, 83, 82), (42, 82, 83), (83, 84, 42), (85, 42, 84), (84, 86, 85), (24, 85, 86), (86, 16, 24), (17, 70, 27), (27, 87, 17), (88, 17, 87), (87, 89, 88), (88, 89, 24), (24, 16, 88)])
me_pistol.polygons.foreach_set('use_smooth', [0, 0, 1, 1, 1, 1, 1, 1, 1, 1, 1, 1, 1, 1, 1, 1, 0, 0, 1, 1, 1, 1, 1, 1, 0, 0, 0, 0, 0, 1, 1, 1, 1, 1, 1, 1, 1, 1, 1, 1, 0, 1, 0, 1, 0, 1, 0, 0, 0, 1, 1, 1, 1, 1, 1, 1, 1, 1, 1, 1, 1, 1, 0, 0, 0, 0, 1, 1, 1, 1, 1, 1, 1, 1, 1, 1, 0, 0, 0, 0, 0, 0, 1, 1, 1, 1, 1, 1, 1, 1, 1, 1, 1, 1, 1, 1, 1, 1, 1, 1, 1, 1, 1, 1, 1, 1, 1, 1, 1, 1, 1, 1, 1, 1, 1, 1, 1, 1, 1, 1, 1, 1, 1, 1, 1, 1, 1, 1, 1, 1, 1, 1, 0, 0, 1, 1, 1, 1, 1, 1, 1, 1, 1, 1, 1, 1, 1, 1, 1, 0, 1, 1, 1, 1, 1, 1, 1, 1, 1, 1, 1, 1, 1, 1, 1, 1, 1, 1, 1, 1, 1, 1, 1, 1, 1, 1])
_uv = me_pistol.uv_layers.new(name='UVMap')
_uv.uv.foreach_set('vector', [0.9956, 0.7297, 0.9604, 0.7161, 0.9604, 0.6763, 0.9604, 0.6763, 0.9888, 0.6606, 0.9956, 0.7297, 0.08508, 0.7161, 0.04956, 0.7297, 0.1428, 0.6421, 0.1428, 0.6421, 0.1882, 0.6411, 0.08508, 0.7161, 0.6362, 0.6565, 0.6362, 0.6729, 0.3987, 0.6519, 0.3987, 0.6519, 0.416, 0.6414, 0.6362, 0.6565, 0.9888, 0.6606, 0.9604, 0.6763, 0.7012, 0.6709, 0.7012, 0.6709, 0.7012, 0.6494, 0.9888, 0.6606, 0.416, 0.6414, 0.3987, 0.6519, 0.397, 0.594, 0.397, 0.594, 0.4214, 0.5938, 0.416, 0.6414, 0.603, 0.2681, 0.6016, 0.2104, 0.584, 0.2207, 0.584, 0.2207, 0.5786, 0.2686, 0.603, 0.2681, 0.6016, 0.2104, 0.3638, 0.1895, 0.3638, 0.2056, 0.3638, 0.2056, 0.584, 0.2207, 0.6016, 0.2104, 0.2988, 0.1914, 0.03958, 0.1865, 0.01151, 0.2017, 0.01151, 0.2017, 0.2988, 0.2129, 0.2988, 0.1914, 0.03958, 0.1865, 0.0397, 0.1465, 0.004482, 0.1328, 0.004482, 0.1328, 0.01151, 0.2017, 0.03958, 0.1865, 0.9507, 0.1323, 0.915, 0.146, 0.812, 0.2207, 0.812, 0.2207, 0.8574, 0.2197, 0.9507, 0.1323, 0.2666, 0.2358, 0.2426, 0.2534, 0.04529, 0.2822, 0.04529, 0.2822, 0.02196, 0.2734, 0.2666, 0.2358, 0.02196, 0.2734, 0.04529, 0.2822, 0.03586, 0.3237, 0.03586, 0.3237, 0.01334, 0.3237, 0.02196, 0.2734, 0.7578, 0.6086, 0.9551, 0.5796, 0.9644, 0.5383, 0.9644, 0.5383, 0.7427, 0.5603, 0.7578, 0.6086, 0.7427, 0.5603, 0.9644, 0.5383, 0.9229, 0.458, 0.9229, 0.458, 0.7075, 0.458, 0.7427, 0.5603, 0.7075, 0.458, 0.9229, 0.458, 0.855, 0.335, 0.855, 0.335, 0.6494, 0.3623, 0.7075, 0.458, 0.6494, 0.3623, 0.855, 0.335, 0.8262, 0.2759, 0.8262, 0.2759, 0.603, 0.2681, 0.6494, 0.3623, 0.603, 0.2681, 0.8262, 0.2759, 0.812, 0.2207, 0.6494, 0.3623, 0.603, 0.2681, 0.5811, 0.3218, 0.5811, 0.3218, 0.5874, 0.3462, 0.6494, 0.3623, 0.812, 0.2207, 0.6016, 0.2104, 0.603, 0.2681, 0.5874, 0.3462, 0.5811, 0.3218, 0.5405, 0.3413, 0.6016, 0.2104, 0.812, 0.2207, 0.915, 0.146, 0.5405, 0.3413, 0.5444, 0.3511, 0.5874, 0.3462, 0.915, 0.146, 0.5874, 0.146, 0.6016, 0.2104, 0.5444, 0.3511, 0.5405, 0.3413, 0.4258, 0.3462, 0.6016, 0.2104, 0.5874, 0.146, 0.3638, 0.1465, 0.4258, 0.3462, 0.4243, 0.355, 0.5444, 0.3511, 0.3638, 0.1465, 0.3638, 0.1895, 0.6016, 0.2104, 0.4243, 0.355, 0.4258, 0.3462, 0.3511, 0.3335, 0.3638, 0.1895, 0.3638, 0.1465, 0.2988, 0.1465, 0.3511, 0.3335, 0.3394, 0.3433, 0.4243, 0.355, 0.3394, 0.3433, 0.3511, 0.3335, 0.3386, 0.2935, 0.3386, 0.2935, 0.3264, 0.2939, 0.3394, 0.3433, 0.3264, 0.2939, 0.3386, 0.2935, 0.3418, 0.23, 0.3418, 0.23, 0.3169, 0.2305, 0.3264, 0.2939, 0.3169, 0.2305, 0.3418, 0.23, 0.3638, 0.1895, 0.3638, 0.1895, 0.2988, 0.1914, 0.3169, 0.2305, 0.2988, 0.1465, 0.2988, 0.1914, 0.3638, 0.1895, 0.2988, 0.1914, 0.2988, 0.1465, 0.0397, 0.1465, 0.0397, 0.1465, 0.03958, 0.1865, 0.2988, 0.1914, 0.2426, 0.2534, 0.2666, 0.2358, 0.2827, 0.2993, 0.2827, 0.2993, 0.2578, 0.3018, 0.2426, 0.2534, 0.2578, 0.3018, 0.2827, 0.2993, 0.3201, 0.4038, 0.3201, 0.4038, 0.2925, 0.4038, 0.2578, 0.3018, 0.2925, 0.4038, 0.3201, 0.4038, 0.376, 0.4941, 0.376, 0.4941, 0.3506, 0.4995, 0.2925, 0.4038, 0.04529, 0.2822, 0.2426, 0.2534, 0.2578, 0.3018, 0.2578, 0.3018, 0.03586, 0.3237, 0.04529, 0.2822, 0.03586, 0.3237, 0.2578, 0.3018, 0.2925, 0.4038, 0.2925, 0.4038, 0.0777, 0.4038, 0.03586, 0.3237, 0.0777, 0.4038, 0.2925, 0.4038, 0.3506, 0.4995, 0.3506, 0.4995, 0.1453, 0.5271, 0.0777, 0.4038, 0.1453, 0.5271, 0.3506, 0.4995, 0.397, 0.594, 0.397, 0.594, 0.1738, 0.5862, 0.1453, 0.5271, 0.397, 0.594, 0.3506, 0.4995, 0.4128, 0.5161, 0.1738, 0.5862, 0.397, 0.594, 0.3987, 0.6519, 0.4128, 0.5161, 0.4189, 0.5403, 0.397, 0.594, 0.3987, 0.6519, 0.1882, 0.6411, 0.1738, 0.5862, 0.4189, 0.5403, 0.4128, 0.5161, 0.4558, 0.5112, 0.4558, 0.5112, 0.4597, 0.521, 0.4189, 0.5403, 0.4597, 0.521, 0.4558, 0.5112, 0.5757, 0.5071, 0.5757, 0.5071, 0.5742, 0.5161, 0.4597, 0.521, 0.5742, 0.5161, 0.5757, 0.5071, 0.6606, 0.5193, 0.6606, 0.5193, 0.6489, 0.5288, 0.5742, 0.5161, 0.6489, 0.5288, 0.6606, 0.5193, 0.6738, 0.5684, 0.6738, 0.5684, 0.6616, 0.5691, 0.6489, 0.5288, 0.6616, 0.5691, 0.6738, 0.5684, 0.6831, 0.6318, 0.6831, 0.6318, 0.6582, 0.6323, 0.6616, 0.5691, 0.6582, 0.6323, 0.6831, 0.6318, 0.7012, 0.6709, 0.7012, 0.6709, 0.6362, 0.6729, 0.6582, 0.6323, 0.6362, 0.7161, 0.6362, 0.6729, 0.7012, 0.6709, 0.7012, 0.6709, 0.7012, 0.7161, 0.6362, 0.7161, 0.7012, 0.7161, 0.7012, 0.6709, 0.9604, 0.6763, 0.9604, 0.6763, 0.9604, 0.7161, 0.7012, 0.7161, 0.6362, 0.6729, 0.6362, 0.7161, 0.4126, 0.7161, 0.4126, 0.7161, 0.3987, 0.6519, 0.6362, 0.6729, 0.1882, 0.6411, 0.3987, 0.6519, 0.4126, 0.7161, 0.4126, 0.7161, 0.08508, 0.7161, 0.1882, 0.6411, 0.01334, 0.3237, 0.03586, 0.3237, 0.0777, 0.4038, 0.0777, 0.4038, 0.05243, 0.4038, 0.01334, 0.3237, 0.05243, 0.4038, 0.0777, 0.4038, 0.1453, 0.5271, 0.1453, 0.5271, 0.1201, 0.5271, 0.05243, 0.4038, 0.1201, 0.5271, 0.1453, 0.5271, 0.1738, 0.5862, 0.1738, 0.5862, 0.1525, 0.5862, 0.1201, 0.5271, 0.1525, 0.5862, 0.1738, 0.5862, 0.1882, 0.6411, 0.1882, 0.6411, 0.1428, 0.6421, 0.1525, 0.5862, 0.6362, 0.6729, 0.6362, 0.6565, 0.6509, 0.6323, 0.6509, 0.6323, 0.6582, 0.6323, 0.6362, 0.6729, 0.6582, 0.6323, 0.6509, 0.6323, 0.6543, 0.5684, 0.6543, 0.5684, 0.6616, 0.5691, 0.6582, 0.6323, 0.6616, 0.5691, 0.6543, 0.5684, 0.6328, 0.5332, 0.6328, 0.5332, 0.6489, 0.5288, 0.6616, 0.5691, 0.7012, 0.6494, 0.7012, 0.6709, 0.6831, 0.6318, 0.6831, 0.6318, 0.6875, 0.6313, 0.7012, 0.6494, 0.6875, 0.6313, 0.6831, 0.6318, 0.6738, 0.5684, 0.6738, 0.5684, 0.6797, 0.5684, 0.6875, 0.6313, 0.6797, 0.5684, 0.6738, 0.5684, 0.6606, 0.5193, 0.6606, 0.5193, 0.6675, 0.5088, 0.6797, 0.5684, 0.3638, 0.2056, 0.3638, 0.1895, 0.3418, 0.23, 0.3418, 0.23, 0.3489, 0.23, 0.3638, 0.2056, 0.3489, 0.23, 0.3418, 0.23, 0.3386, 0.2935, 0.3386, 0.2935, 0.3457, 0.2939, 0.3489, 0.23, 0.3457, 0.2939, 0.3386, 0.2935, 0.3511, 0.3335, 0.3511, 0.3335, 0.3672, 0.3291, 0.3457, 0.2939, 0.2988, 0.1914, 0.2988, 0.2129, 0.3125, 0.231, 0.3125, 0.231, 0.3169, 0.2305, 0.2988, 0.1914, 0.3169, 0.2305, 0.3125, 0.231, 0.3203, 0.2939, 0.3203, 0.2939, 0.3264, 0.2939, 0.3169, 0.2305, 0.3264, 0.2939, 0.3203, 0.2939, 0.3328, 0.3535, 0.3328, 0.3535, 0.3394, 0.3433, 0.3264, 0.2939, 0.3506, 0.4995, 0.376, 0.4941, 0.4124, 0.5056, 0.4124, 0.5056, 0.4128, 0.5161, 0.3506, 0.4995, 0.4128, 0.5161, 0.4124, 0.5056, 0.4546, 0.5029, 0.4546, 0.5029, 0.4558, 0.5112, 0.4128, 0.5161, 0.4558, 0.5112, 0.4546, 0.5029, 0.5757, 0.4966, 0.5757, 0.4966, 0.5757, 0.5071, 0.4558, 0.5112, 0.5757, 0.5071, 0.5757, 0.4966, 0.6675, 0.5088, 0.6675, 0.5088, 0.6606, 0.5193, 0.5757, 0.5071, 0.4214, 0.5938, 0.397, 0.594, 0.4189, 0.5403, 0.4189, 0.5403, 0.427, 0.5518, 0.4214, 0.5938, 0.427, 0.5518, 0.4189, 0.5403, 0.4597, 0.521, 0.4597, 0.521, 0.4678, 0.5283, 0.427, 0.5518, 0.4678, 0.5283, 0.4597, 0.521, 0.5742, 0.5161, 0.5742, 0.5161, 0.5723, 0.5222, 0.4678, 0.5283, 0.5723, 0.5222, 0.5742, 0.5161, 0.6489, 0.5288, 0.6489, 0.5288, 0.6328, 0.5332, 0.5723, 0.5222, 0.624, 0.3682, 0.6494, 0.3623, 0.5874, 0.3462, 0.5874, 0.3462, 0.5879, 0.3564, 0.624, 0.3682, 0.5879, 0.3564, 0.5874, 0.3462, 0.5444, 0.3511, 0.5444, 0.3511, 0.5454, 0.3594, 0.5879, 0.3564, 0.5454, 0.3594, 0.5444, 0.3511, 0.4243, 0.355, 0.4243, 0.355, 0.4246, 0.3657, 0.5454, 0.3594, 0.4246, 0.3657, 0.4243, 0.355, 0.3394, 0.3433, 0.3394, 0.3433, 0.3328, 0.3535, 0.4246, 0.3657, 0.603, 0.2681, 0.5786, 0.2686, 0.5732, 0.3105, 0.5732, 0.3105, 0.5811, 0.3218, 0.603, 0.2681, 0.5811, 0.3218, 0.5732, 0.3105, 0.5322, 0.334, 0.5322, 0.334, 0.5405, 0.3413, 0.5811, 0.3218, 0.5405, 0.3413, 0.5322, 0.334, 0.428, 0.3403, 0.428, 0.3403, 0.4258, 0.3462, 0.5405, 0.3413, 0.4258, 0.3462, 0.428, 0.3403, 0.3672, 0.3291, 0.3672, 0.3291, 0.3511, 0.3335, 0.4258, 0.3462, 0.8477, 0.2759, 0.8574, 0.2197, 0.812, 0.2207, 0.812, 0.2207, 0.8262, 0.2759, 0.8477, 0.2759, 0.8804, 0.335, 0.8477, 0.2759, 0.8262, 0.2759, 0.8262, 0.2759, 0.855, 0.335, 0.8804, 0.335, 0.9478, 0.458, 0.8804, 0.335, 0.855, 0.335, 0.855, 0.335, 0.9229, 0.458, 0.9478, 0.458, 0.9873, 0.5383, 0.9478, 0.458, 0.9229, 0.458, 0.9229, 0.458, 0.9644, 0.5383, 0.9873, 0.5383, 0.9785, 0.5886, 0.9873, 0.5383, 0.9644, 0.5383, 0.9644, 0.5383, 0.9551, 0.5796, 0.9785, 0.5886, 0.7339, 0.6265, 0.9785, 0.5886, 0.9551, 0.5796, 0.9551, 0.5796, 0.7578, 0.6086, 0.7339, 0.6265, 0.7075, 0.458, 0.6494, 0.3623, 0.624, 0.3682, 0.624, 0.3682, 0.6802, 0.458, 0.7075, 0.458, 0.7427, 0.5603, 0.7075, 0.458, 0.6802, 0.458, 0.6802, 0.458, 0.7178, 0.5627, 0.7427, 0.5603, 0.7427, 0.5603, 0.7178, 0.5627, 0.7339, 0.6265, 0.7339, 0.6265, 0.7578, 0.6086, 0.7427, 0.5603])
_ca = me_pistol.color_attributes.new('Col', 'BYTE_COLOR', 'CORNER')
_ca.data.foreach_set('color', [0.009721, 0.009721, 0.02029, 1.0, 0.009721, 0.009721, 0.02029, 1.0, 0.009721, 0.009721, 0.02029, 1.0, 0.009721, 0.009721, 0.02029, 1.0, 0.009721, 0.009721, 0.02029, 1.0, 0.009721, 0.009721, 0.02029, 1.0, 0.01298, 0.01298, 0.02624, 1.0, 0.009721, 0.009721, 0.02029, 1.0, 0.009721, 0.009721, 0.02029, 1.0, 0.009721, 0.009721, 0.02029, 1.0, 0.009721, 0.009721, 0.02029, 1.0, 0.01298, 0.01298, 0.02624, 1.0, 0.009721, 0.009721, 0.02029, 1.0, 0.009721, 0.009721, 0.02029, 1.0, 0.009721, 0.009721, 0.02029, 1.0, 0.009721, 0.009721, 0.02029, 1.0, 0.009721, 0.009721, 0.02029, 1.0, 0.009721, 0.009721, 0.02029, 1.0, 0.009721, 0.009721, 0.02029, 1.0, 0.009721, 0.009721, 0.02029, 1.0, 0.009721, 0.009721, 0.02029, 1.0, 0.009721, 0.009721, 0.02029, 1.0, 0.009721, 0.009721, 0.02029, 1.0, 0.009721, 0.009721, 0.02029, 1.0, 0.009721, 0.009721, 0.02029, 1.0, 0.009721, 0.009721, 0.02029, 1.0, 0.009721, 0.009721, 0.02029, 1.0, 0.009721, 0.009721, 0.02029, 1.0, 0.009721, 0.009721, 0.02029, 1.0, 0.009721, 0.009721, 0.02029, 1.0, 0.009721, 0.009721, 0.02029, 1.0, 0.009721, 0.009721, 0.02029, 1.0, 0.009721, 0.009721, 0.02029, 1.0, 0.009721, 0.009721, 0.02029, 1.0, 0.009721, 0.009721, 0.02029, 1.0, 0.009721, 0.009721, 0.02029, 1.0, 0.009721, 0.009721, 0.02029, 1.0, 0.009721, 0.009721, 0.02029, 1.0, 0.009721, 0.009721, 0.02029, 1.0, 0.009721, 0.009721, 0.02029, 1.0, 0.009721, 0.009721, 0.02029, 1.0, 0.009721, 0.009721, 0.02029, 1.0, 0.009721, 0.009721, 0.02029, 1.0, 0.009721, 0.009721, 0.02029, 1.0, 0.009721, 0.009721, 0.02029, 1.0, 0.009721, 0.009721, 0.02029, 1.0, 0.009721, 0.009721, 0.02029, 1.0, 0.009721, 0.009721, 0.02029, 1.0, 0.009721, 0.009721, 0.02029, 1.0, 0.009721, 0.009721, 0.02029, 1.0, 0.009721, 0.009721, 0.02029, 1.0, 0.009721, 0.009721, 0.02029, 1.0, 0.009721, 0.009721, 0.02029, 1.0, 0.009721, 0.009721, 0.02029, 1.0, 0.009721, 0.009721, 0.02029, 1.0, 0.009721, 0.009721, 0.02029, 1.0, 0.03434, 0.0331, 0.08022, 1.0, 0.03434, 0.0331, 0.08022, 1.0, 0.009721, 0.009721, 0.02029, 1.0, 0.009721, 0.009721, 0.02029, 1.0, 0.01096, 0.01096, 0.02315, 1.0, 0.0331, 0.0319, 0.07819, 1.0, 0.03434, 0.0331, 0.08022, 1.0, 0.03434, 0.0331, 0.08022, 1.0, 0.03434, 0.0331, 0.08022, 1.0, 0.01096, 0.01096, 0.02315, 1.0, 0.03434, 0.0331, 0.08022, 1.0, 0.03434, 0.0331, 0.08022, 1.0, 0.0319, 0.03071, 0.07421, 1.0, 0.0319, 0.03071, 0.07421, 1.0, 0.0331, 0.0319, 0.07819, 1.0, 0.03434, 0.0331, 0.08022, 1.0, 0.009721, 0.009721, 0.02029, 1.0, 0.03434, 0.0331, 0.08022, 1.0, 0.03434, 0.0331, 0.08022, 1.0, 0.03434, 0.0331, 0.08022, 1.0, 0.009721, 0.009721, 0.02029, 1.0, 0.009721, 0.009721, 0.02029, 1.0, 0.009721, 0.009721, 0.02029, 1.0, 0.03434, 0.0331, 0.08022, 1.0, 0.03434, 0.0331, 0.08022, 1.0, 0.03434, 0.0331, 0.08022, 1.0, 0.009721, 0.009721, 0.02029, 1.0, 0.009721, 0.009721, 0.02029, 1.0, 0.009721, 0.009721, 0.02029, 1.0, 0.03434, 0.0331, 0.08022, 1.0, 0.03434, 0.0331, 0.08022, 1.0, 0.03434, 0.0331, 0.08022, 1.0, 0.009721, 0.009721, 0.02029, 1.0, 0.009721, 0.009721, 0.02029, 1.0, 0.009721, 0.009721, 0.02029, 1.0, 0.03434, 0.0331, 0.08022, 1.0, 0.03434, 0.0331, 0.08022, 1.0, 0.03434, 0.0331, 0.08022, 1.0, 0.009721, 0.009721, 0.02029, 1.0, 0.009721, 0.009721, 0.02029, 1.0, 0.009721, 0.009721, 0.02029, 1.0, 0.03434, 0.0331, 0.08022, 1.0, 0.03434, 0.0331, 0.08022, 1.0, 0.009721, 0.009721, 0.02029, 1.0, 0.009721, 0.009721, 0.02029, 1.0, 0.009721, 0.009721, 0.02029, 1.0, 0.009721, 0.009721, 0.02029, 1.0, 0.009721, 0.009721, 0.02029, 1.0, 0.009721, 0.009721, 0.02029, 1.0, 0.03434, 0.0331, 0.08022, 1.0, 0.009721, 0.009721, 0.02029, 1.0, 0.009721, 0.009721, 0.02029, 1.0, 0.009721, 0.009721, 0.02029, 1.0, 0.009721, 0.009721, 0.02029, 1.0, 0.009721, 0.009721, 0.02029, 1.0, 0.009721, 0.009721, 0.02029, 1.0, 0.03434, 0.0331, 0.08022, 1.0, 0.009721, 0.009721, 0.02029, 1.0, 0.009721, 0.009721, 0.02029, 1.0, 0.009721, 0.009721, 0.02029, 1.0, 0.009721, 0.009721, 0.02029, 1.0, 0.009721, 0.009721, 0.02029, 1.0, 0.009721, 0.009721, 0.02029, 1.0, 0.009721, 0.009721, 0.02029, 1.0, 0.009721, 0.009721, 0.02029, 1.0, 0.009721, 0.009721, 0.02029, 1.0, 0.01229, 0.01229, 0.02624, 1.0, 0.009721, 0.009721, 0.02029, 1.0, 0.009721, 0.009721, 0.02029, 1.0, 0.009721, 0.009721, 0.02029, 1.0, 0.01229, 0.01229, 0.02624, 1.0, 0.009721, 0.009721, 0.02029, 1.0, 0.009721, 0.009721, 0.02029, 1.0, 0.009721, 0.009721, 0.02029, 1.0, 0.009721, 0.009721, 0.02029, 1.0, 0.009721, 0.009721, 0.02029, 1.0, 0.009721, 0.009721, 0.02029, 1.0, 0.01229, 0.01229, 0.02624, 1.0, 0.01521, 0.01521, 0.0331, 1.0, 0.009721, 0.009721, 0.02029, 1.0, 0.009721, 0.009721, 0.02029, 1.0, 0.009721, 0.009721, 0.02029, 1.0, 0.01521, 0.01521, 0.0331, 1.0, 0.009721, 0.009721, 0.02029, 1.0, 0.009721, 0.009721, 0.02029, 1.0, 0.009721, 0.009721, 0.02029, 1.0, 0.01521, 0.01521, 0.0331, 1.0, 0.009721, 0.009721, 0.02029, 1.0, 0.009721, 0.009721, 0.02029, 1.0, 0.009721, 0.009721, 0.02029, 1.0, 0.009721, 0.009721, 0.02029, 1.0, 0.009721, 0.009721, 0.02029, 1.0, 0.009721, 0.009721, 0.02029, 1.0, 0.009721, 0.009721, 0.02029, 1.0, 0.009721, 0.009721, 0.02029, 1.0, 0.009721, 0.009721, 0.02029, 1.0, 0.009721, 0.009721, 0.02029, 1.0, 0.009721, 0.009721, 0.02029, 1.0, 0.009721, 0.009721, 0.02029, 1.0, 0.009721, 0.009721, 0.02029, 1.0, 0.009721, 0.009721, 0.02029, 1.0, 0.009721, 0.009721, 0.02029, 1.0, 0.009721, 0.009721, 0.02029, 1.0, 0.009721, 0.009721, 0.02029, 1.0, 0.009721, 0.009721, 0.02029, 1.0, 0.009721, 0.009721, 0.02029, 1.0, 0.009721, 0.009721, 0.02029, 1.0, 0.009721, 0.009721, 0.02029, 1.0, 0.009721, 0.009721, 0.02029, 1.0, 0.009721, 0.009721, 0.02029, 1.0, 0.009721, 0.009721, 0.02029, 1.0, 0.009721, 0.009721, 0.02029, 1.0, 0.0331, 0.0319, 0.07819, 1.0, 0.01096, 0.01096, 0.02315, 1.0, 0.01161, 0.01161, 0.02315, 1.0, 0.01161, 0.01161, 0.02315, 1.0, 0.03434, 0.0331, 0.08022, 1.0, 0.0331, 0.0319, 0.07819, 1.0, 0.03434, 0.0331, 0.08022, 1.0, 0.01161, 0.01161, 0.02315, 1.0, 0.009721, 0.009721, 0.02029, 1.0, 0.009721, 0.009721, 0.02029, 1.0, 0.01033, 0.01033, 0.02029, 1.0, 0.03434, 0.0331, 0.08022, 1.0, 0.01033, 0.01033, 0.02029, 1.0, 0.009721, 0.009721, 0.02029, 1.0, 0.009721, 0.009721, 0.02029, 1.0, 0.009721, 0.009721, 0.02029, 1.0, 0.009721, 0.009721, 0.02029, 1.0, 0.01033, 0.01033, 0.02029, 1.0, 0.03434, 0.0331, 0.08022, 1.0, 0.0331, 0.0319, 0.07819, 1.0, 0.03434, 0.0331, 0.08022, 1.0, 0.03434, 0.0331, 0.08022, 1.0, 0.0319, 0.03071, 0.07421, 1.0, 0.03434, 0.0331, 0.08022, 1.0, 0.0319, 0.03071, 0.07421, 1.0, 0.03434, 0.0331, 0.08022, 1.0, 0.01033, 0.01033, 0.02029, 1.0, 0.01033, 0.01033, 0.02029, 1.0, 0.02624, 0.02519, 0.06125, 1.0, 0.0319, 0.03071, 0.07421, 1.0, 0.02624, 0.02519, 0.06125, 1.0, 0.01033, 0.01033, 0.02029, 1.0, 0.009721, 0.009721, 0.02029, 1.0, 0.009721, 0.009721, 0.02029, 1.0, 0.009721, 0.009721, 0.02029, 1.0, 0.02624, 0.02519, 0.06125, 1.0, 0.009721, 0.009721, 0.02029, 1.0, 0.009721, 0.009721, 0.02029, 1.0, 0.009721, 0.009721, 0.02029, 1.0, 0.009721, 0.009721, 0.02029, 1.0, 0.01096, 0.01096, 0.02122, 1.0, 0.009721, 0.009721, 0.02029, 1.0, 0.009721, 0.009721, 0.02029, 1.0, 0.009721, 0.009721, 0.02029, 1.0, 0.009721, 0.009721, 0.02029, 1.0, 0.01096, 0.01096, 0.02122, 1.0, 0.009721, 0.009721, 0.02029, 1.0, 0.009721, 0.009721, 0.02029, 1.0, 0.009721, 0.009721, 0.02029, 1.0, 0.009721, 0.009721, 0.02029, 1.0, 0.009721, 0.009721, 0.02029, 1.0, 0.009721, 0.009721, 0.02029, 1.0, 0.009721, 0.009721, 0.02029, 1.0, 0.01096, 0.01096, 0.02122, 1.0, 0.009721, 0.009721, 0.02029, 1.0, 0.009721, 0.009721, 0.02029, 1.0, 0.009721, 0.009721, 0.02029, 1.0, 0.009721, 0.009721, 0.02029, 1.0, 0.01033, 0.01033, 0.02122, 1.0, 0.009721, 0.009721, 0.02029, 1.0, 0.01033, 0.01033, 0.02122, 1.0, 0.009721, 0.009721, 0.02029, 1.0, 0.02732, 0.02624, 0.06301, 1.0, 0.02732, 0.02624, 0.06301, 1.0, 0.0331, 0.0319, 0.07619, 1.0, 0.01033, 0.01033, 0.02122, 1.0, 0.0331, 0.0319, 0.07619, 1.0, 0.02732, 0.02624, 0.06301, 1.0, 0.03434, 0.0331, 0.08022, 1.0, 0.03434, 0.0331, 0.08022, 1.0, 0.03434, 0.0331, 0.08022, 1.0, 0.0331, 0.0319, 0.07619, 1.0, 0.03434, 0.0331, 0.08022, 1.0, 0.03434, 0.0331, 0.08022, 1.0, 0.009721, 0.009721, 0.02122, 1.0, 0.009721, 0.009721, 0.02122, 1.0, 0.01298, 0.01298, 0.02956, 1.0, 0.03434, 0.0331, 0.08022, 1.0, 0.01298, 0.01298, 0.02956, 1.0, 0.009721, 0.009721, 0.02122, 1.0, 0.009721, 0.009721, 0.02029, 1.0, 0.009721, 0.009721, 0.02029, 1.0, 0.009721, 0.009721, 0.02029, 1.0, 0.01298, 0.01298, 0.02956, 1.0, 0.009721, 0.009721, 0.02029, 1.0, 0.009721, 0.009721, 0.02029, 1.0, 0.009721, 0.009721, 0.02029, 1.0, 0.009721, 0.009721, 0.02029, 1.0, 0.009721, 0.009721, 0.02029, 1.0, 0.009721, 0.009721, 0.02029, 1.0, 0.009721, 0.009721, 0.02029, 1.0, 0.009721, 0.009721, 0.02029, 1.0, 0.009721, 0.009721, 0.02029, 1.0, 0.009721, 0.009721, 0.02029, 1.0, 0.009721, 0.009721, 0.02029, 1.0, 0.009721, 0.009721, 0.02029, 1.0, 0.009721, 0.009721, 0.02029, 1.0, 0.009721, 0.009721, 0.02029, 1.0, 0.009721, 0.009721, 0.02029, 1.0, 0.009721, 0.009721, 0.02029, 1.0, 0.009721, 0.009721, 0.02029, 1.0, 0.009721, 0.009721, 0.02029, 1.0, 0.009721, 0.009721, 0.02029, 1.0, 0.009721, 0.009721, 0.02029, 1.0, 0.009721, 0.009721, 0.02029, 1.0, 0.009721, 0.009721, 0.02029, 1.0, 0.009721, 0.009721, 0.02029, 1.0, 0.009721, 0.009721, 0.02029, 1.0, 0.009721, 0.009721, 0.02029, 1.0, 0.009721, 0.009721, 0.02029, 1.0, 0.009721, 0.009721, 0.02029, 1.0, 0.009721, 0.009721, 0.02029, 1.0, 0.01298, 0.01298, 0.02624, 1.0, 0.009721, 0.009721, 0.02029, 1.0, 0.0331, 0.0319, 0.07819, 1.0, 0.0319, 0.03071, 0.07421, 1.0, 0.02624, 0.02519, 0.06125, 1.0, 0.02624, 0.02519, 0.06125, 1.0, 0.03434, 0.0331, 0.08022, 1.0, 0.0331, 0.0319, 0.07819, 1.0, 0.03434, 0.0331, 0.08022, 1.0, 0.02624, 0.02519, 0.06125, 1.0, 0.009721, 0.009721, 0.02029, 1.0, 0.009721, 0.009721, 0.02029, 1.0, 0.02122, 0.02122, 0.04817, 1.0, 0.03434, 0.0331, 0.08022, 1.0, 0.02122, 0.02122, 0.04817, 1.0, 0.009721, 0.009721, 0.02029, 1.0, 0.01096, 0.01096, 0.02122, 1.0, 0.01096, 0.01096, 0.02122, 1.0, 0.02416, 0.02315, 0.05448, 1.0, 0.02122, 0.02122, 0.04817, 1.0, 0.02416, 0.02315, 0.05448, 1.0, 0.01096, 0.01096, 0.02122, 1.0, 0.009721, 0.009721, 0.02029, 1.0, 0.009721, 0.009721, 0.02029, 1.0, 0.009721, 0.009721, 0.02029, 1.0, 0.02416, 0.02315, 0.05448, 1.0, 0.009721, 0.009721, 0.02029, 1.0, 0.009721, 0.009721, 0.02029, 1.0, 0.009721, 0.009721, 0.02029, 1.0, 0.009721, 0.009721, 0.02029, 1.0, 0.009721, 0.009721, 0.02029, 1.0, 0.009721, 0.009721, 0.02029, 1.0, 0.009721, 0.009721, 0.02029, 1.0, 0.009721, 0.009721, 0.02029, 1.0, 0.01521, 0.01444, 0.0319, 1.0, 0.01521, 0.01444, 0.0319, 1.0, 0.01298, 0.01298, 0.02956, 1.0, 0.009721, 0.009721, 0.02029, 1.0, 0.01298, 0.01298, 0.02956, 1.0, 0.01521, 0.01444, 0.0319, 1.0, 0.03434, 0.0331, 0.07819, 1.0, 0.03434, 0.0331, 0.07819, 1.0, 0.03434, 0.0331, 0.08022, 1.0, 0.01298, 0.01298, 0.02956, 1.0, 0.009721, 0.009721, 0.02029, 1.0, 0.009721, 0.009721, 0.02029, 1.0, 0.009721, 0.009721, 0.02029, 1.0, 0.009721, 0.009721, 0.02029, 1.0, 0.009721, 0.009721, 0.02029, 1.0, 0.009721, 0.009721, 0.02029, 1.0, 0.009721, 0.009721, 0.02029, 1.0, 0.009721, 0.009721, 0.02029, 1.0, 0.009721, 0.009721, 0.02122, 1.0, 0.009721, 0.009721, 0.02122, 1.0, 0.009721, 0.009721, 0.02029, 1.0, 0.009721, 0.009721, 0.02029, 1.0, 0.009721, 0.009721, 0.02029, 1.0, 0.009721, 0.009721, 0.02122, 1.0, 0.03434, 0.0331, 0.08022, 1.0, 0.03434, 0.0331, 0.08022, 1.0, 0.02416, 0.02416, 0.05613, 1.0, 0.009721, 0.009721, 0.02029, 1.0, 0.009721, 0.009721, 0.02029, 1.0, 0.009721, 0.009721, 0.02029, 1.0, 0.009721, 0.009721, 0.02029, 1.0, 0.009721, 0.009721, 0.02029, 1.0, 0.009721, 0.009721, 0.02029, 1.0, 0.009721, 0.009721, 0.02029, 1.0, 0.009721, 0.009721, 0.02029, 1.0, 0.009721, 0.009721, 0.02029, 1.0, 0.009721, 0.009721, 0.02029, 1.0, 0.009721, 0.009721, 0.02029, 1.0, 0.01521, 0.01444, 0.0319, 1.0, 0.009721, 0.009721, 0.02029, 1.0, 0.01521, 0.01444, 0.0319, 1.0, 0.009721, 0.009721, 0.02029, 1.0, 0.01521, 0.01521, 0.0331, 1.0, 0.01521, 0.01521, 0.0331, 1.0, 0.03434, 0.0331, 0.07819, 1.0, 0.01521, 0.01444, 0.0319, 1.0, 0.009721, 0.009721, 0.02029, 1.0, 0.009721, 0.009721, 0.02029, 1.0, 0.009721, 0.009721, 0.02029, 1.0, 0.009721, 0.009721, 0.02029, 1.0, 0.009721, 0.009721, 0.02029, 1.0, 0.009721, 0.009721, 0.02029, 1.0, 0.009721, 0.009721, 0.02029, 1.0, 0.009721, 0.009721, 0.02029, 1.0, 0.009721, 0.009721, 0.02029, 1.0, 0.009721, 0.009721, 0.02029, 1.0, 0.009721, 0.009721, 0.02029, 1.0, 0.009721, 0.009721, 0.02029, 1.0, 0.009721, 0.009721, 0.02029, 1.0, 0.009721, 0.009721, 0.02029, 1.0, 0.02416, 0.02416, 0.05613, 1.0, 0.02416, 0.02416, 0.05613, 1.0, 0.009721, 0.009721, 0.02029, 1.0, 0.009721, 0.009721, 0.02029, 1.0, 0.009721, 0.009721, 0.02029, 1.0, 0.009721, 0.009721, 0.02029, 1.0, 0.009721, 0.009721, 0.02029, 1.0, 0.009721, 0.009721, 0.02029, 1.0, 0.009721, 0.009721, 0.02029, 1.0, 0.009721, 0.009721, 0.02029, 1.0, 0.009721, 0.009721, 0.02029, 1.0, 0.009721, 0.009721, 0.02029, 1.0, 0.009721, 0.009721, 0.02029, 1.0, 0.009721, 0.009721, 0.02029, 1.0, 0.009721, 0.009721, 0.02029, 1.0, 0.009721, 0.009721, 0.02029, 1.0, 0.009721, 0.009721, 0.02029, 1.0, 0.009721, 0.009721, 0.02029, 1.0, 0.01096, 0.01096, 0.02315, 1.0, 0.01096, 0.01096, 0.02315, 1.0, 0.02732, 0.02624, 0.06301, 1.0, 0.009721, 0.009721, 0.02029, 1.0, 0.02732, 0.02624, 0.06301, 1.0, 0.01096, 0.01096, 0.02315, 1.0, 0.02416, 0.02416, 0.05613, 1.0, 0.02416, 0.02416, 0.05613, 1.0, 0.03434, 0.0331, 0.08022, 1.0, 0.02732, 0.02624, 0.06301, 1.0, 0.009721, 0.009721, 0.02029, 1.0, 0.009721, 0.009721, 0.02029, 1.0, 0.009721, 0.009721, 0.02029, 1.0, 0.009721, 0.009721, 0.02029, 1.0, 0.009721, 0.009721, 0.02029, 1.0, 0.009721, 0.009721, 0.02029, 1.0, 0.009721, 0.009721, 0.02029, 1.0, 0.009721, 0.009721, 0.02029, 1.0, 0.01033, 0.01033, 0.02122, 1.0, 0.01033, 0.01033, 0.02122, 1.0, 0.009721, 0.009721, 0.02029, 1.0, 0.009721, 0.009721, 0.02029, 1.0, 0.009721, 0.009721, 0.02029, 1.0, 0.01033, 0.01033, 0.02122, 1.0, 0.0331, 0.0319, 0.07619, 1.0, 0.0331, 0.0319, 0.07619, 1.0, 0.03071, 0.02956, 0.07036, 1.0, 0.009721, 0.009721, 0.02029, 1.0, 0.03071, 0.02956, 0.07036, 1.0, 0.0331, 0.0319, 0.07619, 1.0, 0.03434, 0.0331, 0.08022, 1.0, 0.03434, 0.0331, 0.08022, 1.0, 0.03434, 0.0331, 0.07819, 1.0, 0.03071, 0.02956, 0.07036, 1.0, 0.009721, 0.009721, 0.02029, 1.0, 0.009721, 0.009721, 0.02029, 1.0, 0.009721, 0.009721, 0.02029, 1.0, 0.009721, 0.009721, 0.02029, 1.0, 0.009721, 0.009721, 0.02029, 1.0, 0.009721, 0.009721, 0.02029, 1.0, 0.009721, 0.009721, 0.02029, 1.0, 0.009721, 0.009721, 0.02029, 1.0, 0.009721, 0.009721, 0.02029, 1.0, 0.009721, 0.009721, 0.02029, 1.0, 0.009721, 0.009721, 0.02029, 1.0, 0.009721, 0.009721, 0.02029, 1.0, 0.009721, 0.009721, 0.02029, 1.0, 0.009721, 0.009721, 0.02029, 1.0, 0.009721, 0.009721, 0.02029, 1.0, 0.009721, 0.009721, 0.02029, 1.0, 0.01096, 0.01096, 0.02315, 1.0, 0.009721, 0.009721, 0.02029, 1.0, 0.01096, 0.01096, 0.02315, 1.0, 0.009721, 0.009721, 0.02029, 1.0, 0.009721, 0.009721, 0.02029, 1.0, 0.009721, 0.009721, 0.02029, 1.0, 0.02416, 0.02416, 0.05613, 1.0, 0.01096, 0.01096, 0.02315, 1.0, 0.009721, 0.009721, 0.02029, 1.0, 0.009721, 0.009721, 0.02029, 1.0, 0.009721, 0.009721, 0.02029, 1.0, 0.009721, 0.009721, 0.02029, 1.0, 0.009721, 0.009721, 0.02029, 1.0, 0.009721, 0.009721, 0.02029, 1.0, 0.009721, 0.009721, 0.02029, 1.0, 0.009721, 0.009721, 0.02029, 1.0, 0.009721, 0.009721, 0.02029, 1.0, 0.009721, 0.009721, 0.02029, 1.0, 0.009721, 0.009721, 0.02029, 1.0, 0.009721, 0.009721, 0.02029, 1.0, 0.009721, 0.009721, 0.02029, 1.0, 0.009721, 0.009721, 0.02029, 1.0, 0.03071, 0.02956, 0.07036, 1.0, 0.03071, 0.02956, 0.07036, 1.0, 0.01229, 0.01229, 0.02624, 1.0, 0.009721, 0.009721, 0.02029, 1.0, 0.01229, 0.01229, 0.02624, 1.0, 0.03071, 0.02956, 0.07036, 1.0, 0.03434, 0.0331, 0.07819, 1.0, 0.03434, 0.0331, 0.07819, 1.0, 0.01521, 0.01521, 0.0331, 1.0, 0.01229, 0.01229, 0.02624, 1.0, 0.02416, 0.02315, 0.05448, 1.0, 0.009721, 0.009721, 0.02029, 1.0, 0.03434, 0.0331, 0.08022, 1.0, 0.03434, 0.0331, 0.08022, 1.0, 0.03434, 0.0331, 0.08022, 1.0, 0.02416, 0.02315, 0.05448, 1.0, 0.02122, 0.02122, 0.04817, 1.0, 0.02416, 0.02315, 0.05448, 1.0, 0.03434, 0.0331, 0.08022, 1.0, 0.03434, 0.0331, 0.08022, 1.0, 0.03434, 0.0331, 0.08022, 1.0, 0.02122, 0.02122, 0.04817, 1.0, 0.03434, 0.0331, 0.08022, 1.0, 0.02122, 0.02122, 0.04817, 1.0, 0.03434, 0.0331, 0.08022, 1.0, 0.03434, 0.0331, 0.08022, 1.0, 0.03434, 0.0331, 0.08022, 1.0, 0.03434, 0.0331, 0.08022, 1.0, 0.0331, 0.0319, 0.07819, 1.0, 0.03434, 0.0331, 0.08022, 1.0, 0.03434, 0.0331, 0.08022, 1.0, 0.03434, 0.0331, 0.08022, 1.0, 0.03434, 0.0331, 0.08022, 1.0, 0.0331, 0.0319, 0.07819, 1.0, 0.03434, 0.0331, 0.08022, 1.0, 0.0331, 0.0319, 0.07819, 1.0, 0.03434, 0.0331, 0.08022, 1.0, 0.03434, 0.0331, 0.08022, 1.0, 0.03434, 0.0331, 0.08022, 1.0, 0.03434, 0.0331, 0.08022, 1.0, 0.01096, 0.01096, 0.02315, 1.0, 0.03434, 0.0331, 0.08022, 1.0, 0.03434, 0.0331, 0.08022, 1.0, 0.03434, 0.0331, 0.08022, 1.0, 0.009721, 0.009721, 0.02029, 1.0, 0.01096, 0.01096, 0.02315, 1.0, 0.009721, 0.009721, 0.02029, 1.0, 0.009721, 0.009721, 0.02029, 1.0, 0.009721, 0.009721, 0.02029, 1.0, 0.009721, 0.009721, 0.02029, 1.0, 0.009721, 0.009721, 0.02029, 1.0, 0.009721, 0.009721, 0.02029, 1.0, 0.009721, 0.009721, 0.02029, 1.0, 0.009721, 0.009721, 0.02029, 1.0, 0.009721, 0.009721, 0.02029, 1.0, 0.009721, 0.009721, 0.02029, 1.0, 0.01161, 0.01161, 0.02315, 1.0, 0.009721, 0.009721, 0.02029, 1.0, 0.009721, 0.009721, 0.02029, 1.0, 0.01161, 0.01161, 0.02315, 1.0, 0.01096, 0.01096, 0.02315, 1.0, 0.01096, 0.01096, 0.02315, 1.0, 0.009721, 0.009721, 0.02029, 1.0, 0.009721, 0.009721, 0.02029, 1.0])
me_pistol.materials.append(None)
me_pistol.use_remesh_fix_poles = True
me_pistol.use_remesh_preserve_attributes = False
me_pistol.update()
me_pistol_trigger = bpy.data.meshes.new('Pistol.Trigger')
me_pistol_trigger.from_pydata([(-0.06942, -0.01726, -0.1216), (0.02736, 0.01726, -0.01794), (0.001322, 0.01726, -0.06861), (-0.02157, 0.01726, -0.1016), (-0.05209, 0.01726, -0.1275), (0.02736, -0.01726, -0.01794), (-0.02736, -0.01726, 0.01794), (-0.03265, -0.01726, -0.05244), (0.001322, -0.01726, -0.06861), (-0.04853, -0.01726, -0.08879), (-0.02157, -0.01726, -0.1016), (-0.05209, -0.01726, -0.1275), (-0.02736, 0.01726, 0.01794), (-0.03265, 0.01726, -0.05244), (-0.04853, 0.01726, -0.08879), (-0.06942, 0.01726, -0.1216)], [], [(0, 15, 4), (4, 11, 0), (6, 12, 13), (13, 7, 6), (7, 13, 14), (14, 9, 7), (9, 14, 15), (15, 0, 9), (1, 5, 8), (8, 2, 1), (2, 8, 10), (10, 3, 2), (3, 10, 11), (11, 4, 3), (5, 6, 7), (7, 8, 5), (8, 7, 9), (9, 10, 8), (10, 9, 0), (0, 11, 10), (12, 1, 2), (2, 13, 12), (13, 2, 3), (3, 14, 13), (14, 3, 4), (4, 15, 14)])
me_pistol_trigger.polygons.foreach_set('use_smooth', [0, 0, 1, 1, 1, 1, 1, 1, 1, 1, 1, 1, 1, 1, 0, 0, 0, 0, 0, 0, 0, 0, 0, 0, 0, 0])
_uv = me_pistol_trigger.uv_layers.new(name='UVMap')
_uv.uv.foreach_set('vector', [0.3772, 0.2642, 0.3867, 0.2695, 0.3894, 0.2778, 0.3894, 0.2778, 0.3789, 0.2808, 0.3772, 0.2642, 0.4697, 0.228, 0.4736, 0.2456, 0.4382, 0.2632, 0.4382, 0.2632, 0.436, 0.2495, 0.4697, 0.228, 0.436, 0.2495, 0.4382, 0.2632, 0.4097, 0.2676, 0.4097, 0.2676, 0.4065, 0.2578, 0.436, 0.2495, 0.4065, 0.2578, 0.4097, 0.2676, 0.3867, 0.2695, 0.3867, 0.2695, 0.3772, 0.2642, 0.4065, 0.2578, 0.4714, 0.2944, 0.4697, 0.314, 0.4355, 0.3091, 0.4355, 0.3091, 0.4377, 0.293, 0.4714, 0.2944, 0.4377, 0.293, 0.4355, 0.3091, 0.4062, 0.2993, 0.4062, 0.2993, 0.4102, 0.2861, 0.4377, 0.293, 0.4102, 0.2861, 0.4062, 0.2993, 0.3789, 0.2808, 0.3789, 0.2808, 0.3894, 0.2778, 0.4102, 0.2861, 0.4714, 0.2944, 0.4736, 0.2456, 0.4382, 0.2632, 0.4382, 0.2632, 0.4377, 0.293, 0.4714, 0.2944, 0.4377, 0.293, 0.4382, 0.2632, 0.4097, 0.2676, 0.4097, 0.2676, 0.4102, 0.2861, 0.4377, 0.293, 0.4102, 0.2861, 0.4097, 0.2676, 0.3867, 0.2695, 0.3867, 0.2695, 0.3894, 0.2778, 0.4102, 0.2861, 0.4736, 0.2456, 0.4714, 0.2944, 0.4377, 0.293, 0.4377, 0.293, 0.4382, 0.2632, 0.4736, 0.2456, 0.4382, 0.2632, 0.4377, 0.293, 0.4102, 0.2861, 0.4102, 0.2861, 0.4097, 0.2676, 0.4382, 0.2632, 0.4097, 0.2676, 0.4102, 0.2861, 0.3894, 0.2778, 0.3894, 0.2778, 0.3867, 0.2695, 0.4097, 0.2676])
_ca = me_pistol_trigger.color_attributes.new('Col', 'BYTE_COLOR', 'CORNER')
_ca.data.foreach_set('color', [0.009721, 0.009721, 0.02029, 1.0, 0.04667, 0.04667, 0.05781, 1.0, 0.016, 0.016, 0.02732, 1.0, 0.016, 0.016, 0.02732, 1.0, 0.009721, 0.009721, 0.02029, 1.0, 0.009721, 0.009721, 0.02029, 1.0, 0.009721, 0.009721, 0.02029, 1.0, 0.01096, 0.01096, 0.02217, 1.0, 0.009721, 0.009721, 0.02029, 1.0, 0.009721, 0.009721, 0.02029, 1.0, 0.009721, 0.009721, 0.02029, 1.0, 0.009721, 0.009721, 0.02029, 1.0, 0.009721, 0.009721, 0.02029, 1.0, 0.009721, 0.009721, 0.02029, 1.0, 0.009721, 0.009721, 0.02029, 1.0, 0.009721, 0.009721, 0.02029, 1.0, 0.009721, 0.009721, 0.02029, 1.0, 0.009721, 0.009721, 0.02029, 1.0, 0.009721, 0.009721, 0.02029, 1.0, 0.009721, 0.009721, 0.02029, 1.0, 0.04667, 0.04667, 0.05781, 1.0, 0.04667, 0.04667, 0.05781, 1.0, 0.009721, 0.009721, 0.02029, 1.0, 0.009721, 0.009721, 0.02029, 1.0, 0.009721, 0.009721, 0.02029, 1.0, 0.009721, 0.009721, 0.02029, 1.0, 0.009721, 0.009721, 0.02029, 1.0, 0.009721, 0.009721, 0.02029, 1.0, 0.009721, 0.009721, 0.02029, 1.0, 0.009721, 0.009721, 0.02029, 1.0, 0.009721, 0.009721, 0.02029, 1.0, 0.009721, 0.009721, 0.02029, 1.0, 0.009721, 0.009721, 0.02029, 1.0, 0.009721, 0.009721, 0.02029, 1.0, 0.009721, 0.009721, 0.02029, 1.0, 0.009721, 0.009721, 0.02029, 1.0, 0.009721, 0.009721, 0.02029, 1.0, 0.009721, 0.009721, 0.02029, 1.0, 0.009721, 0.009721, 0.02029, 1.0, 0.009721, 0.009721, 0.02029, 1.0, 0.016, 0.016, 0.02732, 1.0, 0.009721, 0.009721, 0.02029, 1.0, 0.009721, 0.009721, 0.02029, 1.0, 0.009721, 0.009721, 0.02029, 1.0, 0.009721, 0.009721, 0.02029, 1.0, 0.009721, 0.009721, 0.02029, 1.0, 0.009721, 0.009721, 0.02029, 1.0, 0.009721, 0.009721, 0.02029, 1.0, 0.009721, 0.009721, 0.02029, 1.0, 0.009721, 0.009721, 0.02029, 1.0, 0.009721, 0.009721, 0.02029, 1.0, 0.009721, 0.009721, 0.02029, 1.0, 0.009721, 0.009721, 0.02029, 1.0, 0.009721, 0.009721, 0.02029, 1.0, 0.009721, 0.009721, 0.02029, 1.0, 0.009721, 0.009721, 0.02029, 1.0, 0.009721, 0.009721, 0.02029, 1.0, 0.009721, 0.009721, 0.02029, 1.0, 0.009721, 0.009721, 0.02029, 1.0, 0.009721, 0.009721, 0.02029, 1.0, 0.01096, 0.01096, 0.02217, 1.0, 0.009721, 0.009721, 0.02029, 1.0, 0.009721, 0.009721, 0.02029, 1.0, 0.009721, 0.009721, 0.02029, 1.0, 0.009721, 0.009721, 0.02029, 1.0, 0.01096, 0.01096, 0.02217, 1.0, 0.009721, 0.009721, 0.02029, 1.0, 0.009721, 0.009721, 0.02029, 1.0, 0.009721, 0.009721, 0.02029, 1.0, 0.009721, 0.009721, 0.02029, 1.0, 0.009721, 0.009721, 0.02029, 1.0, 0.009721, 0.009721, 0.02029, 1.0, 0.009721, 0.009721, 0.02029, 1.0, 0.009721, 0.009721, 0.02029, 1.0, 0.016, 0.016, 0.02732, 1.0, 0.016, 0.016, 0.02732, 1.0, 0.04667, 0.04667, 0.05781, 1.0, 0.009721, 0.009721, 0.02029, 1.0])
me_pistol_trigger.materials.append(None)
me_pistol_trigger.use_remesh_fix_poles = True
me_pistol_trigger.use_remesh_preserve_attributes = False
me_pistol_trigger.update()
me_pistol_mag = bpy.data.meshes.new('Pistol.Mag')
me_pistol_mag.from_pydata([(-0.2414, -0.05423, 0.6292), (-0.2577, -1.788e-07, 0.6292), (-0.07234, -1.788e-07, 0.6292), (-0.2414, 0.05423, 0.6292), (0.09765, 0.06156, 0.0), (0.09765, -1.788e-07, 0.0), (-0.08474, -0.05423, 0.04643), (-0.08474, 0.05423, 0.04643), (-0.1095, -1.788e-07, 0.0), (-0.1095, -1.788e-07, 0.03359), (-0.1011, -1.788e-07, 0.04643), (0.09765, -0.06156, 0.0), (0.09274, -1.788e-07, 0.03359), (0.08428, -1.788e-07, 0.04643), (-0.07234, -0.05423, 0.6292), (-0.09171, 0.06156, 0.0), (-0.09171, 0.06156, 0.03359), (0.08428, 0.05423, 0.04643), (-0.07234, 0.05423, 0.6292), (-0.09171, -0.06156, 0.0), (-0.09171, -0.06156, 0.03359), (0.09274, -0.06156, 0.03359), (0.08428, -0.05423, 0.04643), (0.09274, 0.06156, 0.03359)], [], [(8, 11, 19), (11, 8, 5), (4, 8, 15), (8, 4, 5), (1, 6, 0), (6, 1, 10), (3, 10, 1), (10, 3, 7), (19, 9, 8), (9, 19, 20), (20, 10, 9), (10, 20, 6), (5, 21, 11), (21, 5, 12), (12, 22, 21), (22, 12, 13), (13, 14, 22), (14, 13, 2), (15, 23, 4), (23, 15, 16), (16, 17, 23), (17, 16, 7), (7, 18, 17), (18, 7, 3), (11, 20, 19), (20, 11, 21), (21, 6, 20), (6, 21, 22), (22, 0, 6), (0, 22, 14), (2, 17, 18), (17, 2, 13), (13, 23, 17), (23, 13, 12), (5, 23, 12), (23, 5, 4), (9, 15, 8), (15, 9, 16), (9, 7, 16), (7, 9, 10)])
me_pistol_mag.polygons.foreach_set('use_smooth', [0, 0, 0, 0, 1, 1, 1, 1, 1, 1, 1, 1, 1, 1, 1, 1, 1, 1, 1, 1, 1, 1, 1, 1, 1, 1, 1, 1, 1, 1, 1, 1, 1, 1, 1, 1, 1, 1, 1, 1])
_uv = me_pistol_mag.uv_layers.new(name='SK_Pistol-mesh-map-0')
_uv.uv.foreach_set('vector', [0.5962, 0.3794, 0.6167, 0.4692, 0.5894, 0.3979, 0.6167, 0.4692, 0.5962, 0.3794, 0.6294, 0.4751, 0.6172, 0.4692, 0.5962, 0.3794, 0.5894, 0.3979, 0.5962, 0.3794, 0.6172, 0.4692, 0.6289, 0.4756, 0.3767, 0.3896, 0.5762, 0.4019, 0.3853, 0.4038, 0.5762, 0.4019, 0.3767, 0.3896, 0.5757, 0.3818, 0.3853, 0.4038, 0.5757, 0.3818, 0.377, 0.3901, 0.5757, 0.3818, 0.3853, 0.4038, 0.5762, 0.4014, 0.5894, 0.3979, 0.5815, 0.3794, 0.5962, 0.3794, 0.5815, 0.3794, 0.5894, 0.3979, 0.5806, 0.3994, 0.5806, 0.3994, 0.5757, 0.3818, 0.5815, 0.3794, 0.5757, 0.3818, 0.5806, 0.3994, 0.5762, 0.4019, 0.6294, 0.4751, 0.6084, 0.4697, 0.6167, 0.4692, 0.6084, 0.4697, 0.6294, 0.4751, 0.6157, 0.4854, 0.6157, 0.4854, 0.603, 0.4697, 0.6084, 0.4697, 0.603, 0.4697, 0.6157, 0.4854, 0.6089, 0.4868, 0.6089, 0.4868, 0.4038, 0.4619, 0.603, 0.4697, 0.4038, 0.4619, 0.6089, 0.4868, 0.3977, 0.4766, 0.5894, 0.3979, 0.6084, 0.4697, 0.6172, 0.4692, 0.6084, 0.4697, 0.5894, 0.3979, 0.5801, 0.3994, 0.5801, 0.3994, 0.6035, 0.4702, 0.6084, 0.4697, 0.6035, 0.4702, 0.5801, 0.3994, 0.5762, 0.4014, 0.5762, 0.4014, 0.4038, 0.4619, 0.6035, 0.4702, 0.4038, 0.4619, 0.5762, 0.4014, 0.3853, 0.4038, 0.6167, 0.4692, 0.5806, 0.3994, 0.5894, 0.3979, 0.5806, 0.3994, 0.6167, 0.4692, 0.6084, 0.4697, 0.6084, 0.4697, 0.5762, 0.4019, 0.5806, 0.3994, 0.5762, 0.4019, 0.6084, 0.4697, 0.603, 0.4697, 0.603, 0.4697, 0.3853, 0.4038, 0.5762, 0.4019, 0.3853, 0.4038, 0.603, 0.4697, 0.4038, 0.4619, 0.3975, 0.4766, 0.6035, 0.4702, 0.4038, 0.4619, 0.6035, 0.4702, 0.3975, 0.4766, 0.6094, 0.4868, 0.6094, 0.4868, 0.6084, 0.4697, 0.6035, 0.4702, 0.6084, 0.4697, 0.6094, 0.4868, 0.6157, 0.4854, 0.6289, 0.4756, 0.6084, 0.4697, 0.6157, 0.4854, 0.6084, 0.4697, 0.6289, 0.4756, 0.6172, 0.4692, 0.5815, 0.3794, 0.5894, 0.3979, 0.5962, 0.3794, 0.5894, 0.3979, 0.5815, 0.3794, 0.5801, 0.3994, 0.5815, 0.3794, 0.5762, 0.4014, 0.5801, 0.3994, 0.5762, 0.4014, 0.5815, 0.3794, 0.5757, 0.3818])
_ca = me_pistol_mag.color_attributes.new('Col', 'BYTE_COLOR', 'CORNER')
_ca.data.foreach_set('color', [0.01033, 0.01033, 0.02217, 1.0, 0.01033, 0.01033, 0.02217, 1.0, 0.01033, 0.01033, 0.02217, 1.0, 0.01033, 0.01033, 0.02217, 1.0, 0.01033, 0.01033, 0.02217, 1.0, 0.01033, 0.01033, 0.02217, 1.0, 0.01033, 0.01033, 0.02217, 1.0, 0.01033, 0.01033, 0.02217, 1.0, 0.01033, 0.01033, 0.02217, 1.0, 0.01033, 0.01033, 0.02217, 1.0, 0.01033, 0.01033, 0.02217, 1.0, 0.01033, 0.01033, 0.02217, 1.0, 0.03434, 0.0331, 0.08022, 1.0, 0.01033, 0.01033, 0.02217, 1.0, 0.03434, 0.0331, 0.08022, 1.0, 0.01033, 0.01033, 0.02217, 1.0, 0.03434, 0.0331, 0.08022, 1.0, 0.009721, 0.009721, 0.02029, 1.0, 0.03434, 0.0331, 0.08022, 1.0, 0.009721, 0.009721, 0.02029, 1.0, 0.03434, 0.0331, 0.08022, 1.0, 0.009721, 0.009721, 0.02029, 1.0, 0.03434, 0.0331, 0.08022, 1.0, 0.01033, 0.01033, 0.02217, 1.0, 0.01033, 0.01033, 0.02217, 1.0, 0.009721, 0.009721, 0.02029, 1.0, 0.01033, 0.01033, 0.02217, 1.0, 0.009721, 0.009721, 0.02029, 1.0, 0.01033, 0.01033, 0.02217, 1.0, 0.01033, 0.01033, 0.02217, 1.0, 0.01033, 0.01033, 0.02217, 1.0, 0.009721, 0.009721, 0.02029, 1.0, 0.009721, 0.009721, 0.02029, 1.0, 0.009721, 0.009721, 0.02029, 1.0, 0.01033, 0.01033, 0.02217, 1.0, 0.01033, 0.01033, 0.02217, 1.0, 0.01033, 0.01033, 0.02217, 1.0, 0.01033, 0.01033, 0.02217, 1.0, 0.01033, 0.01033, 0.02217, 1.0, 0.01033, 0.01033, 0.02217, 1.0, 0.01033, 0.01033, 0.02217, 1.0, 0.01033, 0.01033, 0.02217, 1.0, 0.01033, 0.01033, 0.02217, 1.0, 0.01033, 0.01033, 0.02217, 1.0, 0.01033, 0.01033, 0.02217, 1.0, 0.01033, 0.01033, 0.02217, 1.0, 0.01033, 0.01033, 0.02217, 1.0, 0.01033, 0.01033, 0.02217, 1.0, 0.01033, 0.01033, 0.02217, 1.0, 0.03434, 0.0331, 0.08022, 1.0, 0.01033, 0.01033, 0.02217, 1.0, 0.03434, 0.0331, 0.08022, 1.0, 0.01033, 0.01033, 0.02217, 1.0, 0.03434, 0.0331, 0.08022, 1.0, 0.01033, 0.01033, 0.02217, 1.0, 0.01033, 0.01033, 0.02217, 1.0, 0.01033, 0.01033, 0.02217, 1.0, 0.01033, 0.01033, 0.02217, 1.0, 0.01033, 0.01033, 0.02217, 1.0, 0.01033, 0.01033, 0.02217, 1.0, 0.01033, 0.01033, 0.02217, 1.0, 0.01033, 0.01033, 0.02217, 1.0, 0.01033, 0.01033, 0.02217, 1.0, 0.01033, 0.01033, 0.02217, 1.0, 0.01033, 0.01033, 0.02217, 1.0, 0.01033, 0.01033, 0.02217, 1.0, 0.01033, 0.01033, 0.02217, 1.0, 0.03434, 0.0331, 0.08022, 1.0, 0.01033, 0.01033, 0.02217, 1.0, 0.03434, 0.0331, 0.08022, 1.0, 0.01033, 0.01033, 0.02217, 1.0, 0.03434, 0.0331, 0.08022, 1.0, 0.01033, 0.01033, 0.02217, 1.0, 0.01033, 0.01033, 0.02217, 1.0, 0.01033, 0.01033, 0.02217, 1.0, 0.01033, 0.01033, 0.02217, 1.0, 0.01033, 0.01033, 0.02217, 1.0, 0.01033, 0.01033, 0.02217, 1.0, 0.01033, 0.01033, 0.02217, 1.0, 0.01033, 0.01033, 0.02217, 1.0, 0.01033, 0.01033, 0.02217, 1.0, 0.01033, 0.01033, 0.02217, 1.0, 0.01033, 0.01033, 0.02217, 1.0, 0.01033, 0.01033, 0.02217, 1.0, 0.01033, 0.01033, 0.02217, 1.0, 0.03434, 0.0331, 0.08022, 1.0, 0.01033, 0.01033, 0.02217, 1.0, 0.03434, 0.0331, 0.08022, 1.0, 0.01033, 0.01033, 0.02217, 1.0, 0.03434, 0.0331, 0.08022, 1.0, 0.03434, 0.0331, 0.08022, 1.0, 0.01033, 0.01033, 0.02217, 1.0, 0.03434, 0.0331, 0.08022, 1.0, 0.01033, 0.01033, 0.02217, 1.0, 0.03434, 0.0331, 0.08022, 1.0, 0.01033, 0.01033, 0.02217, 1.0, 0.01033, 0.01033, 0.02217, 1.0, 0.01033, 0.01033, 0.02217, 1.0, 0.01033, 0.01033, 0.02217, 1.0, 0.01033, 0.01033, 0.02217, 1.0, 0.01033, 0.01033, 0.02217, 1.0, 0.01033, 0.01033, 0.02217, 1.0, 0.01033, 0.01033, 0.02217, 1.0, 0.01033, 0.01033, 0.02217, 1.0, 0.01033, 0.01033, 0.02217, 1.0, 0.01033, 0.01033, 0.02217, 1.0, 0.01033, 0.01033, 0.02217, 1.0, 0.01033, 0.01033, 0.02217, 1.0, 0.009721, 0.009721, 0.02029, 1.0, 0.01033, 0.01033, 0.02217, 1.0, 0.01033, 0.01033, 0.02217, 1.0, 0.01033, 0.01033, 0.02217, 1.0, 0.009721, 0.009721, 0.02029, 1.0, 0.01033, 0.01033, 0.02217, 1.0, 0.009721, 0.009721, 0.02029, 1.0, 0.01033, 0.01033, 0.02217, 1.0, 0.01033, 0.01033, 0.02217, 1.0, 0.01033, 0.01033, 0.02217, 1.0, 0.009721, 0.009721, 0.02029, 1.0, 0.009721, 0.009721, 0.02029, 1.0])
me_pistol_mag.materials.append(None)
me_pistol_mag.use_remesh_fix_poles = True
me_pistol_mag.use_remesh_preserve_attributes = False
me_pistol_mag.update()
me_pistol_slide = bpy.data.meshes.new('Pistol.Slide')
me_pistol_slide.from_pydata([(-0.9088, 0.07919, 0.271), (-0.9088, -0.07931, 0.271), (0.08851, -0.07931, 0.2709), (-0.8958, 0.025, 0.2601), (-0.8759, -0.00741, 0.2874), (-0.8498, -0.02512, 0.2601), (-0.8498, 0.025, 0.2601), (-0.8638, 0.007293, 0.2874), (-0.8638, -0.00741, 0.2874), (-0.8958, -0.02512, 0.2601), (-0.8759, 0.007293, 0.2874), (0.02791, -0.02444, 0.2919), (-0.07725, -0.05415, 0.2795), (-0.0971, -0.05415, 0.2601), (0.0419, -0.05415, 0.2601), (-0.07725, -0.02444, 0.2795), (0.0419, -0.02444, 0.2601), (0.0419, 0.02452, 0.2601), (0.0419, 0.05424, 0.2601), (0.02791, 0.02453, 0.2919), (0.08851, 0.09119, 0.1172), (-0.9088, -0.09131, 0.1173), (0.08851, -0.09131, 0.252), (-0.9088, 0.09119, 0.1173), (-0.0971, -0.02444, 0.2601), (0.02791, -0.05415, 0.2919), (-0.0971, 0.05424, 0.2601), (-0.0971, 0.02453, 0.2601), (-0.07725, 0.02453, 0.2795), (-0.07725, 0.05424, 0.2795), (0.02791, 0.05424, 0.2919), (0.08851, -0.09131, 0.1172), (0.08851, 0.09119, 0.252), (-0.9088, 0.09119, 0.2521), (0.08851, 0.07919, 0.2709), (-0.9088, -0.09131, 0.2521)], [], [(0, 1, 2), (2, 34, 0), (4, 10, 3), (3, 9, 4), (8, 7, 10), (10, 4, 8), (5, 6, 7), (7, 8, 5), (8, 4, 9), (9, 5, 8), (10, 7, 6), (6, 3, 10), (14, 16, 11), (11, 25, 14), (25, 12, 13), (13, 14, 25), (15, 11, 16), (16, 24, 15), (17, 18, 30), (30, 19, 17), (19, 28, 27), (27, 17, 19), (29, 30, 18), (18, 26, 29), (31, 20, 32), (32, 22, 31), (22, 32, 34), (34, 2, 22), (21, 31, 22), (22, 35, 21), (35, 22, 2), (2, 1, 35), (24, 13, 12), (12, 15, 24), (15, 12, 25), (25, 11, 15), (26, 27, 28), (28, 29, 26), (29, 28, 19), (19, 30, 29), (32, 20, 23), (23, 33, 32), (32, 33, 0), (0, 34, 32), (33, 23, 21), (21, 35, 33), (33, 35, 1), (1, 0, 33)])
me_pistol_slide.polygons.foreach_set('use_smooth', [0, 0, 0, 0, 0, 0, 0, 0, 0, 0, 0, 0, 0, 0, 0, 0, 0, 0, 0, 0, 0, 0, 0, 0, 0, 0, 0, 0, 1, 1, 1, 1, 1, 1, 1, 1, 1, 1, 1, 1, 1, 1, 1, 1, 0, 0, 0, 0])
_uv = me_pistol_slide.uv_layers.new(name='UVMap')
_uv.uv.foreach_set('vector', [0.8999, 0.8676, 0.8999, 0.9301, 0.1084, 0.9302, 0.1084, 0.9302, 0.1083, 0.8677, 0.8999, 0.8676, 0.02888, 0.7148, 0.02272, 0.7148, 0.01531, 0.6997, 0.01531, 0.6997, 0.03629, 0.6997, 0.02888, 0.7148, 0.02888, 0.7244, 0.02272, 0.7244, 0.02272, 0.7148, 0.02272, 0.7148, 0.02888, 0.7148, 0.02888, 0.7244, 0.03629, 0.7351, 0.01531, 0.7351, 0.02272, 0.7244, 0.02272, 0.7244, 0.02888, 0.7244, 0.03629, 0.7351, 0.02888, 0.7244, 0.02888, 0.7148, 0.03629, 0.6997, 0.03629, 0.6997, 0.03629, 0.7351, 0.02888, 0.7244, 0.02272, 0.7148, 0.02272, 0.7244, 0.01531, 0.7351, 0.01531, 0.7351, 0.01531, 0.6997, 0.02272, 0.7148, 0.03577, 0.8455, 0.01662, 0.8455, 0.02162, 0.8322, 0.02162, 0.8322, 0.03069, 0.8322, 0.03577, 0.8455, 0.03069, 0.8322, 0.03069, 0.7664, 0.03577, 0.7516, 0.03577, 0.7516, 0.03577, 0.8455, 0.03069, 0.8322, 0.02162, 0.7664, 0.02162, 0.8322, 0.01662, 0.8455, 0.01662, 0.8455, 0.01662, 0.7517, 0.02162, 0.7664, 0.03577, 0.8455, 0.01662, 0.8455, 0.02162, 0.8322, 0.02162, 0.8322, 0.03069, 0.8322, 0.03577, 0.8455, 0.03069, 0.8322, 0.03069, 0.7664, 0.03577, 0.7516, 0.03577, 0.7516, 0.03577, 0.8455, 0.03069, 0.8322, 0.02162, 0.7664, 0.02162, 0.8322, 0.01662, 0.8455, 0.01662, 0.8455, 0.01662, 0.7517, 0.02162, 0.7664, 0.0113, 0.9324, 0.0114, 0.8668, 0.09161, 0.8668, 0.09161, 0.8668, 0.09155, 0.9325, 0.0113, 0.9324, 0.09155, 0.9325, 0.09161, 0.8668, 0.1029, 0.8712, 0.1029, 0.8712, 0.1028, 0.9282, 0.09155, 0.9325, 0.9932, 0.7437, 0.04773, 0.7434, 0.04773, 0.8434, 0.04773, 0.8434, 0.9932, 0.8435, 0.9932, 0.7437, 0.9932, 0.8435, 0.04773, 0.8434, 0.04773, 0.8574, 0.04773, 0.8574, 0.9932, 0.8575, 0.9932, 0.8435, 0.01662, 0.7517, 0.03577, 0.7516, 0.03069, 0.7664, 0.03069, 0.7664, 0.02162, 0.7664, 0.01662, 0.7517, 0.02162, 0.7664, 0.03069, 0.7664, 0.03069, 0.8322, 0.03069, 0.8322, 0.02162, 0.8322, 0.02162, 0.7664, 0.01662, 0.7517, 0.03577, 0.7516, 0.03069, 0.7664, 0.03069, 0.7664, 0.02162, 0.7664, 0.01662, 0.7517, 0.02162, 0.7664, 0.03069, 0.7664, 0.03069, 0.8322, 0.03069, 0.8322, 0.02162, 0.8322, 0.02162, 0.7664, 0.9521, 0.02051, 0.9521, 0.1196, 0.007717, 0.1196, 0.007717, 0.1196, 0.007717, 0.02051, 0.9521, 0.02051, 0.9521, 0.02051, 0.007717, 0.02051, 0.007717, 0.006348, 0.007717, 0.006348, 0.9521, 0.006348, 0.9521, 0.02051, 0.9165, 0.8617, 0.9966, 0.8613, 0.9971, 0.9363, 0.9971, 0.9363, 0.917, 0.9366, 0.9165, 0.8617, 0.9165, 0.8617, 0.917, 0.9366, 0.9058, 0.9317, 0.9058, 0.9317, 0.9053, 0.8667, 0.9165, 0.8617])
_ca = me_pistol_slide.color_attributes.new('Col', 'BYTE_COLOR', 'CORNER')
_ca.data.foreach_set('color', [0.009721, 0.009721, 0.02029, 1.0, 0.03434, 0.0331, 0.08022, 1.0, 0.0331, 0.0319, 0.07819, 1.0, 0.0331, 0.0319, 0.07819, 1.0, 0.02956, 0.02956, 0.07036, 1.0, 0.009721, 0.009721, 0.02029, 1.0, 0.01298, 0.01229, 0.02624, 1.0, 0.009721, 0.009721, 0.02029, 1.0, 0.009721, 0.009721, 0.02029, 1.0, 0.009721, 0.009721, 0.02029, 1.0, 0.03071, 0.02956, 0.07227, 1.0, 0.01298, 0.01229, 0.02624, 1.0, 0.0137, 0.0137, 0.03071, 1.0, 0.009721, 0.009721, 0.02029, 1.0, 0.009721, 0.009721, 0.02029, 1.0, 0.009721, 0.009721, 0.02029, 1.0, 0.01298, 0.01229, 0.02624, 1.0, 0.0137, 0.0137, 0.03071, 1.0, 0.0319, 0.03071, 0.07619, 1.0, 0.009721, 0.009721, 0.02029, 1.0, 0.009721, 0.009721, 0.02029, 1.0, 0.009721, 0.009721, 0.02029, 1.0, 0.0137, 0.0137, 0.03071, 1.0, 0.0319, 0.03071, 0.07619, 1.0, 0.0137, 0.0137, 0.03071, 1.0, 0.01298, 0.01229, 0.02624, 1.0, 0.03071, 0.02956, 0.07227, 1.0, 0.03071, 0.02956, 0.07227, 1.0, 0.0319, 0.03071, 0.07619, 1.0, 0.0137, 0.0137, 0.03071, 1.0, 0.009721, 0.009721, 0.02029, 1.0, 0.009721, 0.009721, 0.02029, 1.0, 0.009721, 0.009721, 0.02029, 1.0, 0.009721, 0.009721, 0.02029, 1.0, 0.009721, 0.009721, 0.02029, 1.0, 0.009721, 0.009721, 0.02029, 1.0, 0.0331, 0.0319, 0.07819, 1.0, 0.01764, 0.01681, 0.03689, 1.0, 0.009721, 0.009721, 0.02029, 1.0, 0.009721, 0.009721, 0.02029, 1.0, 0.0185, 0.0185, 0.04374, 1.0, 0.0331, 0.0319, 0.07819, 1.0, 0.0185, 0.0185, 0.04374, 1.0, 0.02519, 0.02416, 0.05951, 1.0, 0.0331, 0.0319, 0.07819, 1.0, 0.0331, 0.0319, 0.07819, 1.0, 0.0331, 0.0319, 0.07819, 1.0, 0.0185, 0.0185, 0.04374, 1.0, 0.01161, 0.01161, 0.02416, 1.0, 0.009721, 0.009721, 0.02029, 1.0, 0.01764, 0.01681, 0.03689, 1.0, 0.01764, 0.01681, 0.03689, 1.0, 0.01681, 0.01681, 0.03689, 1.0, 0.01161, 0.01161, 0.02416, 1.0, 0.01096, 0.01096, 0.02217, 1.0, 0.0319, 0.03071, 0.07421, 1.0, 0.01521, 0.01521, 0.03434, 1.0, 0.01521, 0.01521, 0.03434, 1.0, 0.009721, 0.009721, 0.02029, 1.0, 0.01096, 0.01096, 0.02217, 1.0, 0.009721, 0.009721, 0.02029, 1.0, 0.009721, 0.009721, 0.02029, 1.0, 0.01033, 0.01033, 0.02122, 1.0, 0.01033, 0.01033, 0.02122, 1.0, 0.01096, 0.01096, 0.02217, 1.0, 0.009721, 0.009721, 0.02029, 1.0, 0.02519, 0.02519, 0.05781, 1.0, 0.01521, 0.01521, 0.03434, 1.0, 0.0319, 0.03071, 0.07421, 1.0, 0.0319, 0.03071, 0.07421, 1.0, 0.02843, 0.02732, 0.06663, 1.0, 0.02519, 0.02519, 0.05781, 1.0, 0.009721, 0.009721, 0.02029, 1.0, 0.01298, 0.01298, 0.02624, 1.0, 0.03434, 0.0331, 0.08022, 1.0, 0.03434, 0.0331, 0.08022, 1.0, 0.03434, 0.0331, 0.08022, 1.0, 0.009721, 0.009721, 0.02029, 1.0, 0.03434, 0.0331, 0.08022, 1.0, 0.03434, 0.0331, 0.08022, 1.0, 0.02956, 0.02956, 0.07036, 1.0, 0.02956, 0.02956, 0.07036, 1.0, 0.0331, 0.0319, 0.07819, 1.0, 0.03434, 0.0331, 0.08022, 1.0, 0.009721, 0.009721, 0.02029, 1.0, 0.009721, 0.009721, 0.02029, 1.0, 0.03434, 0.0331, 0.08022, 1.0, 0.03434, 0.0331, 0.08022, 1.0, 0.03434, 0.0331, 0.08022, 1.0, 0.009721, 0.009721, 0.02029, 1.0, 0.03434, 0.0331, 0.08022, 1.0, 0.03434, 0.0331, 0.08022, 1.0, 0.0331, 0.0319, 0.07819, 1.0, 0.0331, 0.0319, 0.07819, 1.0, 0.03434, 0.0331, 0.08022, 1.0, 0.03434, 0.0331, 0.08022, 1.0, 0.01681, 0.01681, 0.03689, 1.0, 0.0331, 0.0319, 0.07819, 1.0, 0.02519, 0.02416, 0.05951, 1.0, 0.02519, 0.02416, 0.05951, 1.0, 0.01161, 0.01161, 0.02416, 1.0, 0.01681, 0.01681, 0.03689, 1.0, 0.01161, 0.01161, 0.02416, 1.0, 0.02519, 0.02416, 0.05951, 1.0, 0.0185, 0.0185, 0.04374, 1.0, 0.0185, 0.0185, 0.04374, 1.0, 0.009721, 0.009721, 0.02029, 1.0, 0.01161, 0.01161, 0.02416, 1.0, 0.02843, 0.02732, 0.06663, 1.0, 0.01033, 0.01033, 0.02122, 1.0, 0.009721, 0.009721, 0.02029, 1.0, 0.009721, 0.009721, 0.02029, 1.0, 0.02519, 0.02519, 0.05781, 1.0, 0.02843, 0.02732, 0.06663, 1.0, 0.02519, 0.02519, 0.05781, 1.0, 0.009721, 0.009721, 0.02029, 1.0, 0.009721, 0.009721, 0.02029, 1.0, 0.009721, 0.009721, 0.02029, 1.0, 0.01521, 0.01521, 0.03434, 1.0, 0.02519, 0.02519, 0.05781, 1.0, 0.03434, 0.0331, 0.08022, 1.0, 0.01298, 0.01298, 0.02624, 1.0, 0.009721, 0.009721, 0.02029, 1.0, 0.009721, 0.009721, 0.02029, 1.0, 0.009721, 0.009721, 0.02029, 1.0, 0.03434, 0.0331, 0.08022, 1.0, 0.03434, 0.0331, 0.08022, 1.0, 0.009721, 0.009721, 0.02029, 1.0, 0.009721, 0.009721, 0.02029, 1.0, 0.009721, 0.009721, 0.02029, 1.0, 0.02956, 0.02956, 0.07036, 1.0, 0.03434, 0.0331, 0.08022, 1.0, 0.009721, 0.009721, 0.02029, 1.0, 0.009721, 0.009721, 0.02029, 1.0, 0.009721, 0.009721, 0.02029, 1.0, 0.009721, 0.009721, 0.02029, 1.0, 0.03434, 0.0331, 0.08022, 1.0, 0.009721, 0.009721, 0.02029, 1.0, 0.009721, 0.009721, 0.02029, 1.0, 0.03434, 0.0331, 0.08022, 1.0, 0.03434, 0.0331, 0.08022, 1.0, 0.03434, 0.0331, 0.08022, 1.0, 0.009721, 0.009721, 0.02029, 1.0, 0.009721, 0.009721, 0.02029, 1.0])
me_pistol_slide.use_remesh_fix_poles = True
me_pistol_slide.use_remesh_preserve_attributes = False
me_pistol_slide.update()
me_pistol_barrel = bpy.data.meshes.new('Pistol.Barrel')
me_pistol_barrel.from_pydata([(-1.0, 0.04282, -7.55e-08), (-0.3102, 0.04282, 4.717e-08), (-1.0, 0.02141, -0.03708), (-0.3102, 0.02141, -0.03708), (-1.0, -0.02141, -0.03708), (-0.3102, -0.02141, -0.03708), (-1.0, -0.04282, -7.175e-08), (-0.3102, -0.04282, 5.092e-08), (-1.0, -0.02141, 0.03708), (-0.3102, -0.02141, 0.03708), (-1.0, 0.02141, 0.03708), (-0.3102, 0.02141, 0.03708)], [], [(0, 1, 3, 2), (2, 3, 5, 4), (4, 5, 7, 6), (6, 7, 9, 8), (8, 9, 11, 10), (10, 11, 1, 0), (0, 2, 4, 6, 8, 10)])
_uv = me_pistol_barrel.uv_layers.new(name='UVMap')
_uv.uv.foreach_set('vector', [1.0, 0.5, 1.0, 1.0, 0.8333, 1.0, 0.8333, 0.5, 0.8333, 0.5, 0.8333, 1.0, 0.6667, 1.0, 0.6667, 0.5, 0.6667, 0.5, 0.6667, 1.0, 0.5, 1.0, 0.5, 0.5, 0.5, 0.5, 0.5, 1.0, 0.3333, 1.0, 0.3333, 0.5, 0.3333, 0.5, 0.3333, 1.0, 0.1667, 1.0, 0.1667, 0.5, 0.1667, 0.5, 0.1667, 1.0, -8.941e-08, 1.0, -8.941e-08, 0.5, 0.75, 0.49, 0.9578, 0.37, 0.9578, 0.13, 0.75, 0.01, 0.5422, 0.13, 0.5422, 0.37])
_ca = me_pistol_barrel.color_attributes.new('Col', 'BYTE_COLOR', 'CORNER')
_ca.data.foreach_set('color', [0.01033, 0.01033, 0.02217, 1.0, 0.01033, 0.01033, 0.02217, 1.0, 0.01033, 0.01033, 0.02217, 1.0, 0.01033, 0.01033, 0.02217, 1.0, 0.01033, 0.01033, 0.02217, 1.0, 0.01033, 0.01033, 0.02217, 1.0, 0.01033, 0.01033, 0.02217, 1.0, 0.01033, 0.01033, 0.02217, 1.0, 0.01033, 0.01033, 0.02217, 1.0, 0.01033, 0.01033, 0.02217, 1.0, 0.01033, 0.01033, 0.02217, 1.0, 0.01033, 0.01033, 0.02217, 1.0, 0.01033, 0.01033, 0.02217, 1.0, 0.01033, 0.01033, 0.02217, 1.0, 0.01033, 0.01033, 0.02217, 1.0, 0.05286, 0.05127, 0.1274, 1.0, 0.05286, 0.05127, 0.1274, 1.0, 0.01033, 0.01033, 0.02217, 1.0, 0.01033, 0.01033, 0.02217, 1.0, 0.05286, 0.05127, 0.1274, 1.0, 0.05286, 0.05127, 0.1274, 1.0, 0.01033, 0.01033, 0.02217, 1.0, 0.01033, 0.01033, 0.02217, 1.0, 0.01033, 0.01033, 0.02217, 1.0, 0.01033, 0.01033, 0.02217, 1.0, 0.01033, 0.01033, 0.02217, 1.0, 0.01033, 0.01033, 0.02217, 1.0, 0.01033, 0.01033, 0.02217, 1.0, 0.05286, 0.05127, 0.1274, 1.0, 0.05286, 0.05127, 0.1274, 1.0])
me_pistol_barrel.use_remesh_fix_poles = True
me_pistol_barrel.use_remesh_preserve_attributes = False
me_pistol_barrel.update()

# ---- objects
ob_spheroid = bpy.data.objects.new('Spheroid', me_spheroid)
ob_cone = bpy.data.objects.new('Cone', me_cone)
ob_icosphere = bpy.data.objects.new('Icosphere', me_icosphere)
ob_pistol = bpy.data.objects.new('Pistol', me_pistol)
ob_pistol_trigger = bpy.data.objects.new('Pistol.Trigger', me_pistol_trigger)
ob_pistol_mag = bpy.data.objects.new('Pistol.Mag', me_pistol_mag)
ob_pistol_slide = bpy.data.objects.new('Pistol.Slide', me_pistol_slide)
ob_pistol_barrel = bpy.data.objects.new('Pistol.Barrel', me_pistol_barrel)

# ---- transforms, parenting, visibility, modifiers, constraints
ob_spheroid.location = (3.0, 0.3291, 2.98e-08)
ob_cone.location = (-3.0, 0.0, 0.6356)
ob_icosphere.parent = ob_cone
ob_icosphere.matrix_parent_inverse = Matrix(((1.0, -0.0, 0.0, 3.0), (-0.0, 1.0, -0.0, 0.0), (0.0, 0.0, 1.0, -0.6356), (-0.0, 0.0, -0.0, 1.0)))
ob_icosphere.location = (-3.0, 0.0, 1.003)
ob_pistol.location = (0.01653, 0.3291, 0.5611)
_m = ob_pistol.modifiers.new('Auto Smooth', 'NODES')
_m.node_group = ng_auto_smooth
_gi = [s.identifier for s in ng_auto_smooth.interface.items_tree if s.item_type == 'SOCKET' and s.in_out == 'INPUT']
_m[_gi[1]] = 0.5236  # Angle
ob_pistol_trigger.parent = ob_pistol
ob_pistol_trigger.matrix_parent_inverse = Matrix(((1.0, -0.0, 0.0, -0.01653), (-0.0, 1.0, -0.0, -0.3291), (0.0, -0.0, 1.0, -0.5611), (-0.0, 0.0, -0.0, 1.0)))
ob_pistol_trigger.location = (-0.3215, 0.3291, 0.585)
ob_pistol_trigger.rotation_euler = (3.503e-08, 0.0, -1.006e-07)
_m = ob_pistol_trigger.modifiers.new('Auto Smooth', 'NODES')
_m.node_group = ng_auto_smooth
_gi = [s.identifier for s in ng_auto_smooth.interface.items_tree if s.item_type == 'SOCKET' and s.in_out == 'INPUT']
_m[_gi[1]] = 0.5236  # Angle
ob_pistol_mag.parent = ob_pistol
ob_pistol_mag.matrix_parent_inverse = Matrix(((1.0, -0.0, 0.0, -0.01653), (-0.0, 1.0, -0.0, -0.3291), (0.0, -0.0, 1.0, -0.5611), (-0.0, 0.0, -0.0, 1.0)))
ob_pistol_mag.location = (0.02027, 0.3293, -0.05311)
_vg = ob_pistol_mag.vertex_groups.new(name='Pistol')
_vg.add([0, 1, 2, 3, 4, 5, 6, 7, 8, 9, 10, 11, 12, 13, 14, 15, 16, 17, 18, 19, 20, 21, 22, 23], 1.0, 'REPLACE')
_m = ob_pistol_mag.modifiers.new('Armature', 'ARMATURE')
ob_pistol_slide.parent = ob_pistol
ob_pistol_slide.matrix_parent_inverse = Matrix(((1.0, -0.0, 0.0, -0.01653), (-0.0, 1.0, -0.0, -0.3291), (0.0, -0.0, 1.0, -0.5611), (-0.0, 0.0, -0.0, 1.0)))
ob_pistol_slide.location = (0.01653, 0.3291, 0.5611)
_m = ob_pistol_slide.modifiers.new('Auto Smooth', 'NODES')
_m.node_group = ng_auto_smooth
_gi = [s.identifier for s in ng_auto_smooth.interface.items_tree if s.item_type == 'SOCKET' and s.in_out == 'INPUT']
_m[_gi[1]] = 0.5236  # Angle
ob_pistol_barrel.parent = ob_pistol
ob_pistol_barrel.matrix_parent_inverse = Matrix(((1.0, -0.0, 0.0, -0.01653), (-0.0, 1.0, -0.0, -0.3291), (0.0, -0.0, 1.0, -0.5611), (-0.0, 0.0, -0.0, 1.0)))
ob_pistol_barrel.location = (0.08971, 0.3291, 0.7457)

# ---- collection membership
scene.collection.objects.link(ob_spheroid)
scene.collection.objects.link(ob_cone)
scene.collection.objects.link(ob_icosphere)
scene.collection.objects.link(ob_pistol)
scene.collection.objects.link(ob_pistol_trigger)
scene.collection.objects.link(ob_pistol_mag)
scene.collection.objects.link(ob_pistol_slide)
scene.collection.objects.link(ob_pistol_barrel)

# ---- scene / render settings (as saved in the file)
scene.frame_start = 1; scene.frame_end = 250; scene.frame_set(0)
scene.render.engine = 'BLENDER_EEVEE_NEXT'
scene.cycles.use_denoising = False
scene.cycles.samples = 128
scene.cycles.sampling_pattern = 'TABULATED_SOBOL'
scene.cycles.use_adaptive_sampling = False
scene.cycles.use_light_tree = False
scene.view_settings.view_transform = 'Filmic'
bpy.context.view_layer.update()

# ---- added for rendering (the .blend has no active camera and no usable light): camera, sun
cam_auto = bpy.data.cameras.new('AutoCamera')
cam_auto.lens = 50.0
cam_auto.sensor_width = 36.0
cam_auto.clip_end = 1000.0
ob_auto_camera = bpy.data.objects.new('AutoCamera', cam_auto)
scene.collection.objects.link(ob_auto_camera)
ob_auto_camera.location = (7.86393, -8.85077, 6.35703)
ob_auto_camera.rotation_euler = (1.09748, -7.21219e-08, 0.694738)
scene.camera = ob_auto_camera
light_auto_sun = bpy.data.lights.new('AutoSun', 'SUN')
light_auto_sun.energy = 3.0
light_auto_sun.angle = 0.0523599
ob_auto_sun = bpy.data.objects.new('AutoSun', light_auto_sun)
scene.collection.objects.link(ob_auto_sun)
ob_auto_sun.rotation_euler = (0.872665, 0.174533, 0.523599)
bpy.context.view_layer.update()

